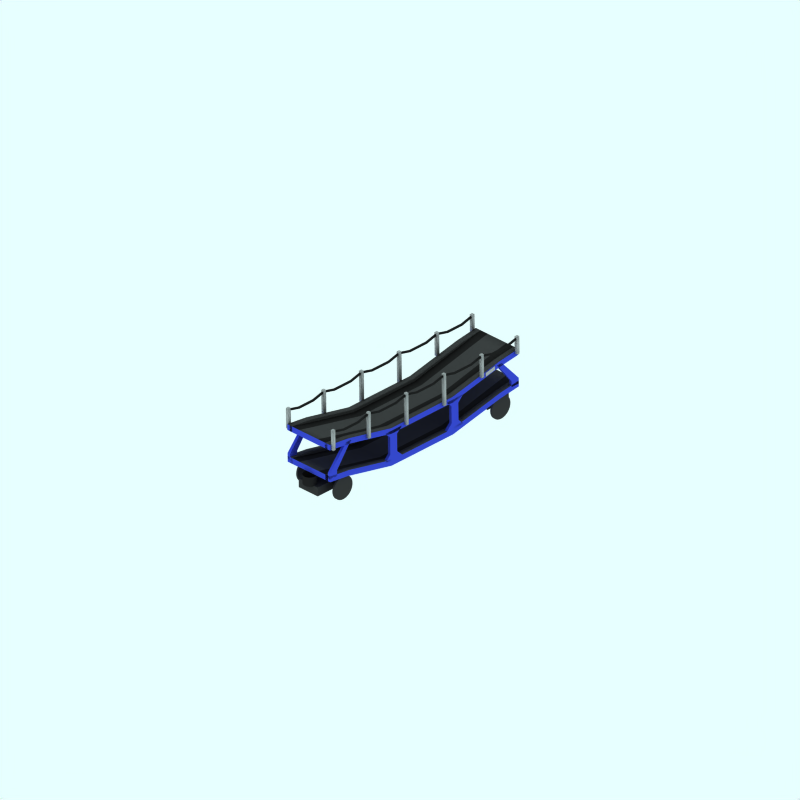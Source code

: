 # Source: cartic-1.blend  (saved by Blender 2.42.0; exported with 4.5.12 LTS)
import bpy
from mathutils import Matrix  # noqa: F401  (used for matrix-valued properties, if any)

bpy.ops.wm.read_factory_settings(use_empty=True)
scene = bpy.context.scene
scene.name = 'Scene'

# ---- collections
col_collection_1 = bpy.data.collections.new('Collection 1'); scene.collection.children.link(col_collection_1)
col_collection_2 = bpy.data.collections.new('Collection 2'); scene.collection.children.link(col_collection_2)
col_collection_2.hide_render = True
col_collection_2.hide_viewport = True
col_collection_3 = bpy.data.collections.new('Collection 3'); scene.collection.children.link(col_collection_3)
col_collection_3.hide_render = True
col_collection_3.hide_viewport = True

# ---- materials (node trees are filled in below, after node groups)
mat_underframe = bpy.data.materials.new('Underframe')
mat_underframe.alpha_threshold = 0.0
mat_underframe.preview_render_type = 'FLAT'
mat_underframe.diffuse_color = (0.1334, 0.1334, 0.1334, 1.0)
mat_underframe.roughness = 0.5
mat_underframe.line_color = (0.0, 0.0, 0.0, 1.0)
mat_sign = bpy.data.materials.new('Sign')
mat_sign.alpha_threshold = 0.0
mat_sign.preview_render_type = 'CUBE'
mat_sign.diffuse_color = (0.6754, 0.6754, 0.6753, 1.0)
mat_sign.specular_color = (1.0, 0.9999, 0.9999)
mat_sign.roughness = 0.5
mat_sign.line_color = (0.0, 0.0, 0.0, 1.0)
mat_maincolour1 = bpy.data.materials.new('MainColour1')
mat_maincolour1.alpha_threshold = 0.0
mat_maincolour1.preview_render_type = 'CUBE'
mat_maincolour1.diffuse_color = (0.2256, 0.2825, 0.7974, 1.0)
mat_maincolour1.specular_color = (1.0, 0.9999, 0.9999)
mat_maincolour1.roughness = 0.5
mat_maincolour1.line_color = (0.0, 0.0, 0.0, 1.0)
mat_maincolour2 = bpy.data.materials.new('MainColour2')
mat_maincolour2.alpha_threshold = 0.0
mat_maincolour2.preview_render_type = 'CUBE'
mat_maincolour2.diffuse_color = (0.2597, 0.2596, 0.2596, 1.0)
mat_maincolour2.specular_color = (1.0, 0.9999, 0.9999)
mat_maincolour2.roughness = 0.5
mat_maincolour2.line_color = (0.0, 0.0, 0.0, 1.0)
mat_post = bpy.data.materials.new('Post')
mat_post.alpha_threshold = 0.0
mat_post.preview_render_type = 'CUBE'
mat_post.diffuse_color = (0.6754, 0.6754, 0.6753, 1.0)
mat_post.specular_color = (1.0, 0.9999, 0.9999)
mat_post.roughness = 0.5
mat_post.line_color = (0.0, 0.0, 0.0, 1.0)
mat_wheel = bpy.data.materials.new('wheel')
mat_wheel.alpha_threshold = 0.0
mat_wheel.preview_render_type = 'FLAT'
mat_wheel.diffuse_color = (0.2144, 0.2144, 0.2144, 1.0)
mat_wheel.roughness = 0.5
mat_wheel.line_color = (0.0, 0.0, 0.0, 1.0)

# ---- material node trees

# ---- world
world_world = bpy.data.worlds.new('World'); scene.world = world_world
world_world.color = (0.9059, 1.0, 1.0)
world_world.use_sun_shadow = False
world_world.sun_shadow_jitter_overblur = 0.0
world_world.cycles.sampling_method = 'MANUAL'
world_world.cycles.sample_map_resolution = 256

# ---- cameras
cam_camera_001 = bpy.data.cameras.new('Camera.001')
cam_camera_001.type = 'ORTHO'
cam_camera_001.passepartout_alpha = 0.2
cam_camera_001.clip_end = 100.0
cam_camera_001.lens = 35.0
cam_camera_001.ortho_scale = 24.0
cam_camera_001.display_size = 5.91
cam_camera_001.show_passepartout = False
cam_camera_001.show_safe_areas = True
cam_camera_001.dof.focus_distance = 0.0
cam_camera_001.dof.aperture_fstop = 128.0

# ---- lights
light_lamp = bpy.data.lights.new('Lamp', 'SUN')
light_lamp.transmission_factor = 0.0
light_lamp.angle = 1.571
light_lamp.energy = 0.028
light_lamp.shadow_buffer_clip_start = 0.5
light_lamp.shadow_soft_size = 1.0
light_lamp.shadow_cascade_max_distance = 1000.0
light_lamp.cycles.use_multiple_importance_sampling = False

# ---- meshes
me_cube_087 = bpy.data.meshes.new('Cube.087')
me_cube_087.from_pydata([(-0.35, 2.65, -0.9247), (-0.35, 2.6, -0.9247), (-0.75, 2.7, -0.9247), (-0.75, 2.75, -0.9247), (-0.35, 2.65, -0.9747), (-0.35, 2.6, -0.9747), (-0.75, 2.7, -0.9747), (-0.75, 2.75, -0.9747), (0.35, 2.6, -0.9747), (0.35, 2.65, -0.9747), (0.35, 2.6, -0.9247), (0.35, 2.65, -0.9247), (0.75, 2.75, -0.9247), (0.75, 2.7, -0.9247), (0.75, 2.75, -0.9747), (0.75, 2.7, -0.9747)], [], [(0, 1, 2, 3), (4, 7, 6, 5), (1, 5, 6, 2), (2, 6, 7, 3), (4, 0, 3, 7), (0, 4, 9, 11), (5, 1, 10, 8), (4, 5, 8, 9), (1, 0, 11, 10), (10, 11, 12, 13), (9, 8, 15, 14), (8, 10, 13, 15), (11, 9, 14, 12), (12, 14, 15, 13)])
me_cube_087.polygons.foreach_set('use_smooth', [True] * 14)
me_cube_087.materials.append(mat_underframe)
me_cube_087.use_remesh_preserve_volume = False
me_cube_087.use_remesh_preserve_attributes = False
me_cube_087.use_mirror_vertex_groups = False
me_cube_087.update()
me_cube_086 = bpy.data.meshes.new('Cube.086')
me_cube_086.from_pydata([(-0.35, 2.65, 0.9753), (-0.35, 2.6, 0.9753), (-0.75, 2.7, 0.9753), (-0.75, 2.75, 0.9753), (-0.35, 2.65, 0.9253), (-0.35, 2.6, 0.9253), (-0.75, 2.7, 0.9253), (-0.75, 2.75, 0.9253), (0.35, 2.6, 0.9253), (0.35, 2.65, 0.9253), (0.35, 2.6, 0.9753), (0.35, 2.65, 0.9753), (0.75, 2.75, 0.9753), (0.75, 2.7, 0.9753), (0.75, 2.75, 0.9253), (0.75, 2.7, 0.9253)], [], [(0, 1, 2, 3), (4, 7, 6, 5), (1, 5, 6, 2), (2, 6, 7, 3), (4, 0, 3, 7), (0, 4, 9, 11), (5, 1, 10, 8), (4, 5, 8, 9), (1, 0, 11, 10), (10, 11, 12, 13), (9, 8, 15, 14), (8, 10, 13, 15), (11, 9, 14, 12), (12, 14, 15, 13)])
me_cube_086.polygons.foreach_set('use_smooth', [True] * 14)
me_cube_086.materials.append(mat_underframe)
me_cube_086.use_remesh_preserve_volume = False
me_cube_086.use_remesh_preserve_attributes = False
me_cube_086.use_mirror_vertex_groups = False
me_cube_086.update()
me_cube_085 = bpy.data.meshes.new('Cube.085')
me_cube_085.from_pydata([(-1.95, 2.65, 0.9753), (-1.95, 2.6, 0.9753), (-2.35, 2.7, 0.9753), (-2.35, 2.75, 0.9753), (-1.95, 2.65, 0.9253), (-1.95, 2.6, 0.9253), (-2.35, 2.7, 0.9253), (-2.35, 2.75, 0.9253), (-1.25, 2.6, 0.9253), (-1.25, 2.65, 0.9253), (-1.25, 2.6, 0.9753), (-1.25, 2.65, 0.9753), (-0.85, 2.75, 0.9753), (-0.85, 2.7, 0.9753), (-0.85, 2.75, 0.9253), (-0.85, 2.7, 0.9253)], [], [(0, 1, 2, 3), (4, 7, 6, 5), (1, 5, 6, 2), (2, 6, 7, 3), (4, 0, 3, 7), (0, 4, 9, 11), (5, 1, 10, 8), (4, 5, 8, 9), (1, 0, 11, 10), (10, 11, 12, 13), (9, 8, 15, 14), (8, 10, 13, 15), (11, 9, 14, 12), (12, 14, 15, 13)])
me_cube_085.polygons.foreach_set('use_smooth', [True] * 14)
me_cube_085.materials.append(mat_underframe)
me_cube_085.use_remesh_preserve_volume = False
me_cube_085.use_remesh_preserve_attributes = False
me_cube_085.use_mirror_vertex_groups = False
me_cube_085.update()
me_cube_084 = bpy.data.meshes.new('Cube.084')
me_cube_084.from_pydata([(-1.95, 2.65, -0.9247), (-1.95, 2.6, -0.9247), (-2.35, 2.7, -0.9247), (-2.35, 2.75, -0.9247), (-1.95, 2.65, -0.9747), (-1.95, 2.6, -0.9747), (-2.35, 2.7, -0.9747), (-2.35, 2.75, -0.9747), (-1.25, 2.6, -0.9747), (-1.25, 2.65, -0.9747), (-1.25, 2.6, -0.9247), (-1.25, 2.65, -0.9247), (-0.85, 2.75, -0.9247), (-0.85, 2.7, -0.9247), (-0.85, 2.75, -0.9747), (-0.85, 2.7, -0.9747)], [], [(0, 1, 2, 3), (4, 7, 6, 5), (1, 5, 6, 2), (2, 6, 7, 3), (4, 0, 3, 7), (0, 4, 9, 11), (5, 1, 10, 8), (4, 5, 8, 9), (1, 0, 11, 10), (10, 11, 12, 13), (9, 8, 15, 14), (8, 10, 13, 15), (11, 9, 14, 12), (12, 14, 15, 13)])
me_cube_084.polygons.foreach_set('use_smooth', [True] * 14)
me_cube_084.materials.append(mat_underframe)
me_cube_084.use_remesh_preserve_volume = False
me_cube_084.use_remesh_preserve_attributes = False
me_cube_084.use_mirror_vertex_groups = False
me_cube_084.update()
me_cube_083 = bpy.data.meshes.new('Cube.083')
me_cube_083.from_pydata([(1.25, 2.65, -0.9247), (1.25, 2.6, -0.9247), (0.85, 2.7, -0.9247), (0.85, 2.75, -0.9247), (1.25, 2.65, -0.9747), (1.25, 2.6, -0.9747), (0.85, 2.7, -0.9747), (0.85, 2.75, -0.9747), (1.95, 2.6, -0.9747), (1.95, 2.65, -0.9747), (1.95, 2.6, -0.9247), (1.95, 2.65, -0.9247), (2.35, 2.75, -0.9247), (2.35, 2.7, -0.9247), (2.35, 2.75, -0.9747), (2.35, 2.7, -0.9747)], [], [(0, 1, 2, 3), (4, 7, 6, 5), (1, 5, 6, 2), (2, 6, 7, 3), (4, 0, 3, 7), (0, 4, 9, 11), (5, 1, 10, 8), (4, 5, 8, 9), (1, 0, 11, 10), (10, 11, 12, 13), (9, 8, 15, 14), (8, 10, 13, 15), (11, 9, 14, 12), (12, 14, 15, 13)])
me_cube_083.polygons.foreach_set('use_smooth', [True] * 14)
me_cube_083.materials.append(mat_underframe)
me_cube_083.use_remesh_preserve_volume = False
me_cube_083.use_remesh_preserve_attributes = False
me_cube_083.use_mirror_vertex_groups = False
me_cube_083.update()
me_cube_082 = bpy.data.meshes.new('Cube.082')
me_cube_082.from_pydata([(1.25, 2.65, 0.9753), (1.25, 2.6, 0.9753), (0.85, 2.7, 0.9753), (0.85, 2.75, 0.9753), (1.25, 2.65, 0.9253), (1.25, 2.6, 0.9253), (0.85, 2.7, 0.9253), (0.85, 2.75, 0.9253), (1.95, 2.6, 0.9253), (1.95, 2.65, 0.9253), (1.95, 2.6, 0.9753), (1.95, 2.65, 0.9753), (2.35, 2.75, 0.9753), (2.35, 2.7, 0.9753), (2.35, 2.75, 0.9253), (2.35, 2.7, 0.9253)], [], [(0, 1, 2, 3), (4, 7, 6, 5), (1, 5, 6, 2), (2, 6, 7, 3), (4, 0, 3, 7), (0, 4, 9, 11), (5, 1, 10, 8), (4, 5, 8, 9), (1, 0, 11, 10), (10, 11, 12, 13), (9, 8, 15, 14), (8, 10, 13, 15), (11, 9, 14, 12), (12, 14, 15, 13)])
me_cube_082.polygons.foreach_set('use_smooth', [True] * 14)
me_cube_082.materials.append(mat_underframe)
me_cube_082.use_remesh_preserve_volume = False
me_cube_082.use_remesh_preserve_attributes = False
me_cube_082.use_mirror_vertex_groups = False
me_cube_082.update()
me_cube_081 = bpy.data.meshes.new('Cube.081')
me_cube_081.from_pydata([(2.85, 2.65, 0.9753), (2.85, 2.6, 0.9753), (2.45, 2.7, 0.9753), (2.45, 2.75, 0.9753), (2.85, 2.65, 0.9253), (2.85, 2.6, 0.9253), (2.45, 2.7, 0.9253), (2.45, 2.75, 0.9253), (3.45, 2.6, 0.9253), (3.45, 2.65, 0.9253), (3.45, 2.6, 0.9753), (3.45, 2.65, 0.9753), (3.85, 2.75, 0.9753), (3.85, 2.7, 0.9753), (3.85, 2.75, 0.9253), (3.85, 2.7, 0.9253)], [], [(0, 1, 2, 3), (4, 7, 6, 5), (1, 5, 6, 2), (2, 6, 7, 3), (4, 0, 3, 7), (0, 4, 9, 11), (5, 1, 10, 8), (4, 5, 8, 9), (1, 0, 11, 10), (10, 11, 12, 13), (9, 8, 15, 14), (8, 10, 13, 15), (11, 9, 14, 12), (12, 14, 15, 13)])
me_cube_081.polygons.foreach_set('use_smooth', [True] * 14)
me_cube_081.materials.append(mat_underframe)
me_cube_081.use_remesh_preserve_volume = False
me_cube_081.use_remesh_preserve_attributes = False
me_cube_081.use_mirror_vertex_groups = False
me_cube_081.update()
me_cube_080 = bpy.data.meshes.new('Cube.080')
me_cube_080.from_pydata([(2.85, 2.65, -0.9247), (2.85, 2.6, -0.9247), (2.45, 2.7, -0.9247), (2.45, 2.75, -0.9247), (2.85, 2.65, -0.9747), (2.85, 2.6, -0.9747), (2.45, 2.7, -0.9747), (2.45, 2.75, -0.9747), (3.45, 2.6, -0.9747), (3.45, 2.65, -0.9747), (3.45, 2.6, -0.9247), (3.45, 2.65, -0.9247), (3.85, 2.75, -0.9247), (3.85, 2.7, -0.9247), (3.85, 2.75, -0.9747), (3.85, 2.7, -0.9747)], [], [(0, 1, 2, 3), (4, 7, 6, 5), (1, 5, 6, 2), (2, 6, 7, 3), (4, 0, 3, 7), (0, 4, 9, 11), (5, 1, 10, 8), (4, 5, 8, 9), (1, 0, 11, 10), (10, 11, 12, 13), (9, 8, 15, 14), (8, 10, 13, 15), (11, 9, 14, 12), (12, 14, 15, 13)])
me_cube_080.polygons.foreach_set('use_smooth', [True] * 14)
me_cube_080.materials.append(mat_underframe)
me_cube_080.use_remesh_preserve_volume = False
me_cube_080.use_remesh_preserve_attributes = False
me_cube_080.use_mirror_vertex_groups = False
me_cube_080.update()
me_plane_010 = bpy.data.meshes.new('Plane.010')
me_plane_010.from_pydata([(3.0, 2.13, 0.91), (3.0, 1.99, 0.91), (2.6, 1.91, 0.91), (2.6, 2.05, 0.91)], [], [(0, 3, 2, 1)])
me_plane_010.materials.append(mat_sign)
me_plane_010.use_remesh_preserve_volume = False
me_plane_010.use_remesh_preserve_attributes = False
me_plane_010.use_mirror_vertex_groups = False
me_plane_010.update()
me_plane_009 = bpy.data.meshes.new('Plane.009')
me_plane_009.from_pydata([(3.0, 2.13, 0.91), (3.0, 1.99, 0.91), (2.6, 1.91, 0.91), (2.6, 2.05, 0.91)], [], [(0, 3, 2, 1)])
me_plane_009.materials.append(mat_sign)
me_plane_009.use_remesh_preserve_volume = False
me_plane_009.use_remesh_preserve_attributes = False
me_plane_009.use_mirror_vertex_groups = False
me_plane_009.update()
me_cube_079 = bpy.data.meshes.new('Cube.079')
me_cube_079.from_pydata([(-3.2, 1.1, 0.7), (-3.2, 0.9, 0.7), (-4.0, 1.0, 0.7), (-4.0, 1.2, 0.7), (-3.2, 1.1, 0.9), (-3.2, 0.9, 0.9), (-4.0, 1.0, 0.9), (-4.0, 1.2, 0.9), (-1.4, 0.5, 0.9), (-1.4, 0.7, 0.9), (-1.4, 0.5, 0.7), (-1.4, 0.7, 0.7), (1.2, 0.7, 0.7), (1.2, 0.5, 0.7), (1.2, 0.7, 0.9), (1.2, 0.5, 0.9), (3.2, 0.9, 0.9), (3.2, 1.1, 0.9), (3.2, 0.9, 0.7), (3.2, 1.1, 0.7), (4.0, 1.2, 0.7), (4.0, 1.0, 0.7), (4.0, 1.2, 0.9), (4.0, 1.0, 0.9)], [], [(0, 1, 2, 3), (4, 7, 6, 5), (1, 5, 6, 2), (2, 6, 7, 3), (4, 0, 3, 7), (0, 4, 9, 11), (5, 1, 10, 8), (4, 5, 8, 9), (1, 0, 11, 10), (10, 11, 12, 13), (9, 8, 15, 14), (8, 10, 13, 15), (11, 9, 14, 12), (12, 14, 17, 19), (15, 13, 18, 16), (14, 15, 16, 17), (13, 12, 19, 18), (18, 19, 20, 21), (17, 16, 23, 22), (16, 18, 21, 23), (19, 17, 22, 20), (20, 22, 23, 21)])
me_cube_079.polygons.foreach_set('use_smooth', [0, 0, 0, 0, 1, 1, 0, 0, 0, 0, 0, 0, 1, 1, 0, 0, 0, 0, 0, 0, 1, 0])
me_cube_079.polygons.foreach_set('material_index', [1, 0, 0, 0, 1, 1, 0, 0, 1, 1, 0, 0, 1, 1, 0, 0, 1, 1, 0, 0, 1, 0])
me_cube_079.materials.append(mat_maincolour1)
me_cube_079.materials.append(mat_maincolour2)
me_cube_079.use_remesh_preserve_volume = False
me_cube_079.use_remesh_preserve_attributes = False
me_cube_079.use_mirror_vertex_groups = False
me_cube_079.update()
me_cube_078 = bpy.data.meshes.new('Cube.078')
me_cube_078.from_pydata([(-3.2, 1.1, -0.9), (-3.2, 0.9, -0.9), (-4.0, 1.0, -0.9), (-4.0, 1.2, -0.9), (-3.2, 1.1, -0.7), (-3.2, 0.9, -0.7), (-4.0, 1.0, -0.7), (-4.0, 1.2, -0.7), (-1.4, 0.5, -0.7), (-1.4, 0.7, -0.7), (-1.4, 0.5, -0.9), (-1.4, 0.7, -0.9), (1.2, 0.7, -0.9), (1.2, 0.5, -0.9), (1.2, 0.7, -0.7), (1.2, 0.5, -0.7), (3.2, 0.9, -0.7), (3.2, 1.1, -0.7), (3.2, 0.9, -0.9), (3.2, 1.1, -0.9), (4.0, 1.2, -0.9), (4.0, 1.0, -0.9), (4.0, 1.2, -0.7), (4.0, 1.0, -0.7)], [], [(0, 1, 2, 3), (4, 7, 6, 5), (1, 5, 6, 2), (2, 6, 7, 3), (4, 0, 3, 7), (0, 4, 9, 11), (5, 1, 10, 8), (4, 5, 8, 9), (1, 0, 11, 10), (10, 11, 12, 13), (9, 8, 15, 14), (8, 10, 13, 15), (11, 9, 14, 12), (12, 14, 17, 19), (15, 13, 18, 16), (14, 15, 16, 17), (13, 12, 19, 18), (18, 19, 20, 21), (17, 16, 23, 22), (16, 18, 21, 23), (19, 17, 22, 20), (20, 22, 23, 21)])
me_cube_078.polygons.foreach_set('use_smooth', [0, 0, 0, 0, 1, 1, 0, 0, 0, 0, 0, 0, 1, 1, 0, 0, 0, 0, 0, 0, 1, 0])
me_cube_078.polygons.foreach_set('material_index', [0, 1, 0, 0, 1, 1, 0, 1, 0, 0, 1, 0, 1, 1, 0, 1, 0, 0, 1, 0, 1, 0])
me_cube_078.materials.append(mat_maincolour1)
me_cube_078.materials.append(mat_maincolour2)
me_cube_078.use_remesh_preserve_volume = False
me_cube_078.use_remesh_preserve_attributes = False
me_cube_078.use_mirror_vertex_groups = False
me_cube_078.update()
me_cube_077 = bpy.data.meshes.new('Cube.077')
me_cube_077.from_pydata([(-3.6, 1.1, -0.8), (-3.2, 0.9, -0.8), (-4.0, 1.0, -0.8), (-4.0, 1.2, -0.8), (-3.6, 1.1, -0.4), (-3.2, 0.9, -0.4), (-4.0, 1.0, -0.4), (-4.0, 1.2, -0.4), (-1.4, 0.5, -0.4), (-1.4, 0.6, -0.4), (-1.4, 0.5, -0.8), (-1.4, 0.6, -0.8), (1.2, 0.6, -0.8), (1.2, 0.5, -0.8), (1.2, 0.6, -0.4), (1.2, 0.5, -0.4), (3.2, 0.9, -0.4), (3.5, 1.1, -0.4), (3.2, 0.9, -0.8), (3.5, 1.1, -0.8), (4.0, 1.2, -0.8), (4.0, 1.0, -0.8), (4.0, 1.2, -0.4), (4.0, 1.0, -0.4), (4.0, 1.0, 0.4), (3.2, 0.9, 0.4), (1.2, 0.5, 0.4), (-1.4, 0.5, 0.4), (-4.0, 1.2, 0.4), (-3.2, 0.9, 0.4), (-3.6, 1.1, 0.4), (-4.0, 1.0, 0.4), (-3.6, 1.1, 0.8), (-3.2, 0.9, 0.8), (-4.0, 1.0, 0.8), (-4.0, 1.2, 0.8), (-1.4, 0.5, 0.8), (-1.4, 0.6, 0.8), (-1.4, 0.6, 0.4), (1.2, 0.6, 0.4), (1.2, 0.6, 0.8), (1.2, 0.5, 0.8), (3.2, 0.9, 0.8), (3.5, 1.1, 0.8), (3.5, 1.1, 0.4), (4.0, 1.2, 0.4), (4.0, 1.2, 0.8), (4.0, 1.0, 0.8)], [], [(0, 1, 2, 3), (1, 5, 6, 2), (2, 6, 7, 3), (4, 0, 3, 7), (0, 4, 9, 11), (5, 1, 10, 8), (1, 0, 11, 10), (10, 11, 12, 13), (8, 10, 13, 15), (11, 9, 14, 12), (12, 14, 17, 19), (15, 13, 18, 16), (13, 12, 19, 18), (18, 19, 20, 21), (16, 18, 21, 23), (19, 17, 22, 20), (20, 22, 23, 21), (22, 17, 44, 45), (23, 22, 45, 24), (16, 23, 24, 25), (15, 16, 25, 26), (17, 14, 39, 44), (14, 9, 38, 39), (8, 15, 26, 27), (5, 8, 27, 29), (9, 4, 30, 38), (4, 7, 28, 30), (7, 6, 31, 28), (6, 5, 29, 31), (32, 35, 34, 33), (29, 33, 34, 31), (31, 34, 35, 28), (32, 30, 28, 35), (30, 32, 37, 38), (33, 29, 27, 36), (32, 33, 36, 37), (37, 36, 41, 40), (36, 27, 26, 41), (38, 37, 40, 39), (39, 40, 43, 44), (41, 26, 25, 42), (40, 41, 42, 43), (43, 42, 47, 46), (42, 25, 24, 47), (44, 43, 46, 45), (45, 46, 47, 24)])
me_cube_077.polygons.foreach_set('use_smooth', [0, 0, 0, 1, 1, 0, 0, 0, 0, 1, 1, 0, 0, 0, 0, 1, 0, 1, 0, 0, 0, 0, 1, 0, 0, 0, 1, 0, 0, 0, 0, 0, 1, 1, 0, 0, 0, 0, 1, 1, 0, 0, 0, 0, 1, 0])
me_cube_077.polygons.foreach_set('material_index', [0, 0, 0, 1, 1, 0, 0, 0, 0, 1, 1, 0, 0, 0, 0, 1, 0, 2, 0, 0, 0, 2, 2, 0, 0, 2, 2, 0, 0, 0, 0, 0, 1, 1, 0, 0, 0, 0, 1, 1, 0, 0, 0, 0, 1, 0])
me_cube_077.materials.append(mat_maincolour1)
me_cube_077.materials.append(mat_underframe)
me_cube_077.materials.append(mat_maincolour2)
me_cube_077.use_remesh_preserve_volume = False
me_cube_077.use_remesh_preserve_attributes = False
me_cube_077.use_mirror_vertex_groups = False
me_cube_077.update()
me_cube_076 = bpy.data.meshes.new('Cube.076')
me_cube_076.from_pydata([(-1.15, 1.5, 0.8), (-1.15, 0.9, 0.8), (-1.45, 0.9, 0.8), (-1.45, 1.5, 0.8), (-1.15, 1.5, 0.9), (-1.15, 0.9, 0.9), (-1.45, 0.9, 0.9), (-1.45, 1.5, 0.9), (-1.65, 0.7, 0.9), (-0.95, 0.7, 0.9), (-1.65, 0.7, 0.8), (-0.95, 0.7, 0.8), (-1.65, 1.7, 0.9), (-0.95, 1.7, 0.9), (-1.65, 1.7, 0.8), (-0.95, 1.7, 0.8)], [], [(0, 1, 2, 3), (4, 7, 6, 5), (0, 4, 5, 1), (2, 6, 7, 3), (6, 2, 10, 8), (1, 5, 9, 11), (5, 6, 8, 9), (2, 1, 11, 10), (11, 9, 8, 10), (3, 7, 12, 14), (4, 0, 15, 13), (7, 4, 13, 12), (0, 3, 14, 15), (13, 15, 14, 12)])
me_cube_076.materials.append(mat_maincolour1)
me_cube_076.use_remesh_preserve_volume = False
me_cube_076.use_remesh_preserve_attributes = False
me_cube_076.use_mirror_vertex_groups = False
me_cube_076.update()
me_cube_075 = bpy.data.meshes.new('Cube.075')
me_cube_075.from_pydata([(-1.15, 1.5, -0.9), (-1.15, 0.9, -0.9), (-1.45, 0.9, -0.9), (-1.45, 1.5, -0.9), (-1.15, 1.5, -0.8), (-1.15, 0.9, -0.8), (-1.45, 0.9, -0.8), (-1.45, 1.5, -0.8), (-1.65, 0.7, -0.8), (-0.95, 0.7, -0.8), (-1.65, 0.7, -0.9), (-0.95, 0.7, -0.9), (-1.65, 1.7, -0.8), (-0.95, 1.7, -0.8), (-1.65, 1.7, -0.9), (-0.95, 1.7, -0.9)], [], [(0, 1, 2, 3), (4, 7, 6, 5), (0, 4, 5, 1), (2, 6, 7, 3), (6, 2, 10, 8), (1, 5, 9, 11), (5, 6, 8, 9), (2, 1, 11, 10), (11, 9, 8, 10), (3, 7, 12, 14), (4, 0, 15, 13), (7, 4, 13, 12), (0, 3, 14, 15), (13, 15, 14, 12)])
me_cube_075.materials.append(mat_maincolour1)
me_cube_075.use_remesh_preserve_volume = False
me_cube_075.use_remesh_preserve_attributes = False
me_cube_075.use_mirror_vertex_groups = False
me_cube_075.update()
me_cube_074 = bpy.data.meshes.new('Cube.074')
me_cube_074.from_pydata([(-3.6, 2.2, -0.8), (-3.2, 2.0, -0.8), (-4.0, 2.1, -0.8), (-4.0, 2.3, -0.8), (-3.6, 2.2, -0.4), (-3.2, 2.0, -0.4), (-4.0, 2.1, -0.4), (-4.0, 2.3, -0.4), (-1.4, 1.6, -0.4), (-1.4, 1.7, -0.4), (-1.4, 1.6, -0.8), (-1.4, 1.7, -0.8), (1.2, 1.7, -0.8), (1.2, 1.6, -0.8), (1.2, 1.7, -0.4), (1.2, 1.6, -0.4), (3.2, 2.0, -0.4), (3.5, 2.2, -0.4), (3.2, 2.0, -0.8), (3.5, 2.2, -0.8), (4.0, 2.3, -0.8), (4.0, 2.1, -0.8), (4.0, 2.3, -0.4), (4.0, 2.1, -0.4), (4.0, 2.1, 0.4), (3.2, 2.0, 0.4), (1.2, 1.6, 0.4), (-1.4, 1.6, 0.4), (-4.0, 2.3, 0.4), (-3.2, 2.0, 0.4), (-3.6, 2.2, 0.4), (-4.0, 2.1, 0.4), (-3.6, 2.2, 0.8), (-3.2, 2.0, 0.8), (-4.0, 2.1, 0.8), (-4.0, 2.3, 0.8), (-1.4, 1.6, 0.8), (-1.4, 1.7, 0.8), (-1.4, 1.7, 0.4), (1.2, 1.7, 0.4), (1.2, 1.7, 0.8), (1.2, 1.6, 0.8), (3.2, 2.0, 0.8), (3.5, 2.2, 0.8), (3.5, 2.2, 0.4), (4.0, 2.3, 0.4), (4.0, 2.3, 0.8), (4.0, 2.1, 0.8)], [], [(0, 1, 2, 3), (1, 5, 6, 2), (2, 6, 7, 3), (4, 0, 3, 7), (0, 4, 9, 11), (5, 1, 10, 8), (1, 0, 11, 10), (10, 11, 12, 13), (8, 10, 13, 15), (11, 9, 14, 12), (12, 14, 17, 19), (15, 13, 18, 16), (13, 12, 19, 18), (18, 19, 20, 21), (16, 18, 21, 23), (19, 17, 22, 20), (20, 22, 23, 21), (22, 17, 44, 45), (23, 22, 45, 24), (16, 23, 24, 25), (15, 16, 25, 26), (17, 14, 39, 44), (14, 9, 38, 39), (8, 15, 26, 27), (5, 8, 27, 29), (9, 4, 30, 38), (4, 7, 28, 30), (7, 6, 31, 28), (6, 5, 29, 31), (32, 35, 34, 33), (29, 33, 34, 31), (31, 34, 35, 28), (32, 30, 28, 35), (30, 32, 37, 38), (33, 29, 27, 36), (32, 33, 36, 37), (37, 36, 41, 40), (36, 27, 26, 41), (38, 37, 40, 39), (39, 40, 43, 44), (41, 26, 25, 42), (40, 41, 42, 43), (43, 42, 47, 46), (42, 25, 24, 47), (44, 43, 46, 45), (45, 46, 47, 24)])
me_cube_074.polygons.foreach_set('use_smooth', [0, 0, 0, 1, 1, 0, 0, 0, 0, 1, 1, 0, 0, 0, 0, 1, 0, 1, 0, 0, 0, 0, 1, 0, 0, 0, 1, 0, 0, 0, 0, 0, 1, 1, 0, 0, 0, 0, 1, 1, 0, 0, 0, 0, 1, 0])
me_cube_074.polygons.foreach_set('material_index', [0, 0, 0, 1, 1, 0, 0, 0, 0, 1, 1, 0, 0, 0, 0, 1, 0, 2, 0, 0, 0, 2, 2, 0, 0, 2, 2, 0, 0, 0, 0, 0, 1, 1, 0, 0, 0, 0, 1, 1, 0, 0, 0, 0, 1, 0])
me_cube_074.materials.append(mat_maincolour1)
me_cube_074.materials.append(mat_underframe)
me_cube_074.materials.append(mat_maincolour2)
me_cube_074.use_remesh_preserve_volume = False
me_cube_074.use_remesh_preserve_attributes = False
me_cube_074.use_mirror_vertex_groups = False
me_cube_074.update()
me_cube_073 = bpy.data.meshes.new('Cube.073')
me_cube_073.from_pydata([(-3.2, 2.2, -0.9), (-3.2, 2.0, -0.9), (-4.0, 2.1, -0.9), (-4.0, 2.3, -0.9), (-3.2, 2.2, -0.7), (-3.2, 2.0, -0.7), (-4.0, 2.1, -0.7), (-4.0, 2.3, -0.7), (-1.4, 1.6, -0.7), (-1.4, 1.8, -0.7), (-1.4, 1.6, -0.9), (-1.4, 1.8, -0.9), (1.2, 1.8, -0.9), (1.2, 1.6, -0.9), (1.2, 1.8, -0.7), (1.2, 1.6, -0.7), (3.2, 2.0, -0.7), (3.2, 2.2, -0.7), (3.2, 2.0, -0.9), (3.2, 2.2, -0.9), (4.0, 2.3, -0.9), (4.0, 2.1, -0.9), (4.0, 2.3, -0.7), (4.0, 2.1, -0.7)], [], [(0, 1, 2, 3), (4, 7, 6, 5), (1, 5, 6, 2), (2, 6, 7, 3), (4, 0, 3, 7), (0, 4, 9, 11), (5, 1, 10, 8), (4, 5, 8, 9), (1, 0, 11, 10), (10, 11, 12, 13), (9, 8, 15, 14), (8, 10, 13, 15), (11, 9, 14, 12), (12, 14, 17, 19), (15, 13, 18, 16), (14, 15, 16, 17), (13, 12, 19, 18), (18, 19, 20, 21), (17, 16, 23, 22), (16, 18, 21, 23), (19, 17, 22, 20), (20, 22, 23, 21)])
me_cube_073.polygons.foreach_set('use_smooth', [0, 0, 0, 0, 1, 1, 0, 0, 0, 0, 0, 0, 1, 1, 0, 0, 0, 0, 0, 0, 1, 0])
me_cube_073.polygons.foreach_set('material_index', [0, 1, 0, 0, 1, 1, 0, 1, 0, 0, 1, 0, 1, 1, 0, 1, 0, 0, 1, 0, 1, 0])
me_cube_073.materials.append(mat_maincolour1)
me_cube_073.materials.append(mat_maincolour2)
me_cube_073.use_remesh_preserve_volume = False
me_cube_073.use_remesh_preserve_attributes = False
me_cube_073.use_mirror_vertex_groups = False
me_cube_073.update()
me_cube_072 = bpy.data.meshes.new('Cube.072')
me_cube_072.from_pydata([(-3.2, 2.2, 0.7), (-3.2, 2.0, 0.7), (-4.0, 2.1, 0.7), (-4.0, 2.3, 0.7), (-3.2, 2.2, 0.9), (-3.2, 2.0, 0.9), (-4.0, 2.1, 0.9), (-4.0, 2.3, 0.9), (-1.4, 1.6, 0.9), (-1.4, 1.8, 0.9), (-1.4, 1.6, 0.7), (-1.4, 1.8, 0.7), (1.2, 1.8, 0.7), (1.2, 1.6, 0.7), (1.2, 1.8, 0.9), (1.2, 1.6, 0.9), (3.2, 2.0, 0.9), (3.2, 2.2, 0.9), (3.2, 2.0, 0.7), (3.2, 2.2, 0.7), (4.0, 2.3, 0.7), (4.0, 2.1, 0.7), (4.0, 2.3, 0.9), (4.0, 2.1, 0.9)], [], [(0, 1, 2, 3), (4, 7, 6, 5), (1, 5, 6, 2), (2, 6, 7, 3), (4, 0, 3, 7), (0, 4, 9, 11), (5, 1, 10, 8), (4, 5, 8, 9), (1, 0, 11, 10), (10, 11, 12, 13), (9, 8, 15, 14), (8, 10, 13, 15), (11, 9, 14, 12), (12, 14, 17, 19), (15, 13, 18, 16), (14, 15, 16, 17), (13, 12, 19, 18), (18, 19, 20, 21), (17, 16, 23, 22), (16, 18, 21, 23), (19, 17, 22, 20), (20, 22, 23, 21)])
me_cube_072.polygons.foreach_set('use_smooth', [0, 0, 0, 0, 1, 1, 0, 0, 0, 0, 0, 0, 1, 1, 0, 0, 0, 0, 0, 0, 1, 0])
me_cube_072.polygons.foreach_set('material_index', [1, 0, 0, 0, 1, 1, 0, 0, 1, 1, 0, 0, 1, 1, 0, 0, 1, 1, 0, 0, 1, 0])
me_cube_072.materials.append(mat_maincolour1)
me_cube_072.materials.append(mat_maincolour2)
me_cube_072.use_remesh_preserve_volume = False
me_cube_072.use_remesh_preserve_attributes = False
me_cube_072.use_mirror_vertex_groups = False
me_cube_072.update()
me_cube_064 = bpy.data.meshes.new('Cube.064')
me_cube_064.from_pydata([(-3.85, 2.8, -0.9), (-3.85, 2.1, -0.9), (-3.95, 2.1, -0.9), (-3.95, 2.8, -0.9), (-3.85, 2.8, -1.0), (-3.85, 2.1, -1.0), (-3.95, 2.1, -1.0), (-3.95, 2.8, -1.0)], [], [(0, 1, 2, 3), (4, 7, 6, 5), (0, 4, 5, 1), (1, 5, 6, 2), (2, 6, 7, 3), (4, 0, 3, 7)])
me_cube_064.polygons.foreach_set('use_smooth', [True] * 6)
me_cube_064.materials.append(mat_post)
me_cube_064.use_remesh_preserve_volume = False
me_cube_064.use_remesh_preserve_attributes = False
me_cube_064.use_mirror_vertex_groups = False
me_cube_064.update()
me_cube_063 = bpy.data.meshes.new('Cube.063')
me_cube_063.from_pydata([(-2.35, 2.8, -0.9), (-2.35, 1.9, -0.9), (-2.45, 1.9, -0.9), (-2.45, 2.8, -0.9), (-2.35, 2.8, -1.0), (-2.35, 1.9, -1.0), (-2.45, 1.9, -1.0), (-2.45, 2.8, -1.0)], [], [(0, 1, 2, 3), (4, 7, 6, 5), (0, 4, 5, 1), (1, 5, 6, 2), (2, 6, 7, 3), (4, 0, 3, 7)])
me_cube_063.polygons.foreach_set('use_smooth', [True] * 6)
me_cube_063.materials.append(mat_post)
me_cube_063.use_remesh_preserve_volume = False
me_cube_063.use_remesh_preserve_attributes = False
me_cube_063.use_mirror_vertex_groups = False
me_cube_063.update()
me_cube_062 = bpy.data.meshes.new('Cube.062')
me_cube_062.from_pydata([(-0.75, 2.8, -0.9), (-0.75, 1.7, -0.9), (-0.85, 1.7, -0.9), (-0.85, 2.8, -0.9), (-0.75, 2.8, -1.0), (-0.75, 1.7, -1.0), (-0.85, 1.7, -1.0), (-0.85, 2.8, -1.0)], [], [(0, 1, 2, 3), (4, 7, 6, 5), (0, 4, 5, 1), (1, 5, 6, 2), (2, 6, 7, 3), (4, 0, 3, 7)])
me_cube_062.polygons.foreach_set('use_smooth', [True] * 6)
me_cube_062.materials.append(mat_post)
me_cube_062.use_remesh_preserve_volume = False
me_cube_062.use_remesh_preserve_attributes = False
me_cube_062.use_mirror_vertex_groups = False
me_cube_062.update()
me_cube_061 = bpy.data.meshes.new('Cube.061')
me_cube_061.from_pydata([(0.85, 2.8, -0.9), (0.85, 1.7, -0.9), (0.75, 1.7, -0.9), (0.75, 2.8, -0.9), (0.85, 2.8, -1.0), (0.85, 1.7, -1.0), (0.75, 1.7, -1.0), (0.75, 2.8, -1.0)], [], [(0, 1, 2, 3), (4, 7, 6, 5), (0, 4, 5, 1), (1, 5, 6, 2), (2, 6, 7, 3), (4, 0, 3, 7)])
me_cube_061.polygons.foreach_set('use_smooth', [True] * 6)
me_cube_061.materials.append(mat_post)
me_cube_061.use_remesh_preserve_volume = False
me_cube_061.use_remesh_preserve_attributes = False
me_cube_061.use_mirror_vertex_groups = False
me_cube_061.update()
me_cube_060 = bpy.data.meshes.new('Cube.060')
me_cube_060.from_pydata([(2.45, 2.8, -0.9), (2.45, 2.0, -0.9), (2.35, 2.0, -0.9), (2.35, 2.8, -0.9), (2.45, 2.8, -1.0), (2.45, 2.0, -1.0), (2.35, 2.0, -1.0), (2.35, 2.8, -1.0)], [], [(0, 1, 2, 3), (4, 7, 6, 5), (0, 4, 5, 1), (1, 5, 6, 2), (2, 6, 7, 3), (4, 0, 3, 7)])
me_cube_060.polygons.foreach_set('use_smooth', [True] * 6)
me_cube_060.materials.append(mat_post)
me_cube_060.use_remesh_preserve_volume = False
me_cube_060.use_remesh_preserve_attributes = False
me_cube_060.use_mirror_vertex_groups = False
me_cube_060.update()
me_cube_059 = bpy.data.meshes.new('Cube.059')
me_cube_059.from_pydata([(3.95, 2.8, -0.9), (3.95, 2.2, -0.9), (3.85, 2.2, -0.9), (3.85, 2.8, -0.9), (3.95, 2.8, -1.0), (3.95, 2.2, -1.0), (3.85, 2.2, -1.0), (3.85, 2.8, -1.0)], [], [(0, 1, 2, 3), (4, 7, 6, 5), (0, 4, 5, 1), (1, 5, 6, 2), (2, 6, 7, 3), (4, 0, 3, 7)])
me_cube_059.polygons.foreach_set('use_smooth', [True] * 6)
me_cube_059.materials.append(mat_post)
me_cube_059.use_remesh_preserve_volume = False
me_cube_059.use_remesh_preserve_attributes = False
me_cube_059.use_mirror_vertex_groups = False
me_cube_059.update()
me_cube_055 = bpy.data.meshes.new('Cube.055')
me_cube_055.from_pydata([(-3.45, 2.65, -0.9247), (-3.45, 2.6, -0.9247), (-3.85, 2.7, -0.9247), (-3.85, 2.75, -0.9247), (-3.45, 2.65, -0.9747), (-3.45, 2.6, -0.9747), (-3.85, 2.7, -0.9747), (-3.85, 2.75, -0.9747), (-2.85, 2.6, -0.9747), (-2.85, 2.65, -0.9747), (-2.85, 2.6, -0.9247), (-2.85, 2.65, -0.9247), (-2.45, 2.75, -0.9247), (-2.45, 2.7, -0.9247), (-2.45, 2.75, -0.9747), (-2.45, 2.7, -0.9747)], [], [(0, 1, 2, 3), (4, 7, 6, 5), (1, 5, 6, 2), (2, 6, 7, 3), (4, 0, 3, 7), (0, 4, 9, 11), (5, 1, 10, 8), (4, 5, 8, 9), (1, 0, 11, 10), (10, 11, 12, 13), (9, 8, 15, 14), (8, 10, 13, 15), (11, 9, 14, 12), (12, 14, 15, 13)])
me_cube_055.polygons.foreach_set('use_smooth', [True] * 14)
me_cube_055.materials.append(mat_underframe)
me_cube_055.use_remesh_preserve_volume = False
me_cube_055.use_remesh_preserve_attributes = False
me_cube_055.use_mirror_vertex_groups = False
me_cube_055.update()
me_cube_050 = bpy.data.meshes.new('Cube.050')
me_cube_050.from_pydata([(-3.45, 2.65, 0.9753), (-3.45, 2.6, 0.9753), (-3.85, 2.7, 0.9753), (-3.85, 2.75, 0.9753), (-3.45, 2.65, 0.9253), (-3.45, 2.6, 0.9253), (-3.85, 2.7, 0.9253), (-3.85, 2.75, 0.9253), (-2.85, 2.6, 0.9253), (-2.85, 2.65, 0.9253), (-2.85, 2.6, 0.9753), (-2.85, 2.65, 0.9753), (-2.45, 2.75, 0.9753), (-2.45, 2.7, 0.9753), (-2.45, 2.75, 0.9253), (-2.45, 2.7, 0.9253)], [], [(0, 1, 2, 3), (4, 7, 6, 5), (1, 5, 6, 2), (2, 6, 7, 3), (4, 0, 3, 7), (0, 4, 9, 11), (5, 1, 10, 8), (4, 5, 8, 9), (1, 0, 11, 10), (10, 11, 12, 13), (9, 8, 15, 14), (8, 10, 13, 15), (11, 9, 14, 12), (12, 14, 15, 13)])
me_cube_050.polygons.foreach_set('use_smooth', [True] * 14)
me_cube_050.materials.append(mat_underframe)
me_cube_050.use_remesh_preserve_volume = False
me_cube_050.use_remesh_preserve_attributes = False
me_cube_050.use_mirror_vertex_groups = False
me_cube_050.update()
me_cube_046 = bpy.data.meshes.new('Cube.046')
me_cube_046.from_pydata([(3.95, 2.8, 1.0), (3.95, 2.2, 1.0), (3.85, 2.2, 1.0), (3.85, 2.8, 1.0), (3.95, 2.8, 0.9), (3.95, 2.2, 0.9), (3.85, 2.2, 0.9), (3.85, 2.8, 0.9)], [], [(0, 1, 2, 3), (4, 7, 6, 5), (0, 4, 5, 1), (1, 5, 6, 2), (2, 6, 7, 3), (4, 0, 3, 7)])
me_cube_046.polygons.foreach_set('use_smooth', [True] * 6)
me_cube_046.materials.append(mat_post)
me_cube_046.use_remesh_preserve_volume = False
me_cube_046.use_remesh_preserve_attributes = False
me_cube_046.use_mirror_vertex_groups = False
me_cube_046.update()
me_cube_045 = bpy.data.meshes.new('Cube.045')
me_cube_045.from_pydata([(2.45, 2.8, 1.0), (2.45, 2.0, 1.0), (2.35, 2.0, 1.0), (2.35, 2.8, 1.0), (2.45, 2.8, 0.9), (2.45, 2.0, 0.9), (2.35, 2.0, 0.9), (2.35, 2.8, 0.9)], [], [(0, 1, 2, 3), (4, 7, 6, 5), (0, 4, 5, 1), (1, 5, 6, 2), (2, 6, 7, 3), (4, 0, 3, 7)])
me_cube_045.polygons.foreach_set('use_smooth', [True] * 6)
me_cube_045.materials.append(mat_post)
me_cube_045.use_remesh_preserve_volume = False
me_cube_045.use_remesh_preserve_attributes = False
me_cube_045.use_mirror_vertex_groups = False
me_cube_045.update()
me_cube_030 = bpy.data.meshes.new('Cube.030')
me_cube_030.from_pydata([(0.85, 2.8, 1.0), (0.85, 1.7, 1.0), (0.75, 1.7, 1.0), (0.75, 2.8, 1.0), (0.85, 2.8, 0.9), (0.85, 1.7, 0.9), (0.75, 1.7, 0.9), (0.75, 2.8, 0.9)], [], [(0, 1, 2, 3), (4, 7, 6, 5), (0, 4, 5, 1), (1, 5, 6, 2), (2, 6, 7, 3), (4, 0, 3, 7)])
me_cube_030.polygons.foreach_set('use_smooth', [True] * 6)
me_cube_030.materials.append(mat_post)
me_cube_030.use_remesh_preserve_volume = False
me_cube_030.use_remesh_preserve_attributes = False
me_cube_030.use_mirror_vertex_groups = False
me_cube_030.update()
me_cube_028 = bpy.data.meshes.new('Cube.028')
me_cube_028.from_pydata([(-0.75, 2.8, 1.0), (-0.75, 1.7, 1.0), (-0.85, 1.7, 1.0), (-0.85, 2.8, 1.0), (-0.75, 2.8, 0.9), (-0.75, 1.7, 0.9), (-0.85, 1.7, 0.9), (-0.85, 2.8, 0.9)], [], [(0, 1, 2, 3), (4, 7, 6, 5), (0, 4, 5, 1), (1, 5, 6, 2), (2, 6, 7, 3), (4, 0, 3, 7)])
me_cube_028.polygons.foreach_set('use_smooth', [True] * 6)
me_cube_028.materials.append(mat_post)
me_cube_028.use_remesh_preserve_volume = False
me_cube_028.use_remesh_preserve_attributes = False
me_cube_028.use_mirror_vertex_groups = False
me_cube_028.update()
me_cube_027 = bpy.data.meshes.new('Cube.027')
me_cube_027.from_pydata([(-2.35, 2.8, 1.0), (-2.35, 1.9, 1.0), (-2.45, 1.9, 1.0), (-2.45, 2.8, 1.0), (-2.35, 2.8, 0.9), (-2.35, 1.9, 0.9), (-2.45, 1.9, 0.9), (-2.45, 2.8, 0.9)], [], [(0, 1, 2, 3), (4, 7, 6, 5), (0, 4, 5, 1), (1, 5, 6, 2), (2, 6, 7, 3), (4, 0, 3, 7)])
me_cube_027.polygons.foreach_set('use_smooth', [True] * 6)
me_cube_027.materials.append(mat_post)
me_cube_027.use_remesh_preserve_volume = False
me_cube_027.use_remesh_preserve_attributes = False
me_cube_027.use_mirror_vertex_groups = False
me_cube_027.update()
me_cube_026 = bpy.data.meshes.new('Cube.026')
me_cube_026.from_pydata([(-3.85, 2.8, 1.0), (-3.85, 2.1, 1.0), (-3.95, 2.1, 1.0), (-3.95, 2.8, 1.0), (-3.85, 2.8, 0.9), (-3.85, 2.1, 0.9), (-3.95, 2.1, 0.9), (-3.95, 2.8, 0.9)], [], [(0, 1, 2, 3), (4, 7, 6, 5), (0, 4, 5, 1), (1, 5, 6, 2), (2, 6, 7, 3), (4, 0, 3, 7)])
me_cube_026.polygons.foreach_set('use_smooth', [True] * 6)
me_cube_026.materials.append(mat_post)
me_cube_026.use_remesh_preserve_volume = False
me_cube_026.use_remesh_preserve_attributes = False
me_cube_026.use_mirror_vertex_groups = False
me_cube_026.update()
me_cube_014 = bpy.data.meshes.new('Cube.014')
me_cube_014.from_pydata([(1.45, 1.5, -0.9), (1.45, 0.9, -0.9), (1.15, 0.9, -0.9), (1.15, 1.5, -0.9), (1.45, 1.5, -0.8), (1.45, 0.9, -0.8), (1.15, 0.9, -0.8), (1.15, 1.5, -0.8), (0.95, 0.7, -0.8), (1.65, 0.7, -0.8), (0.95, 0.7, -0.9), (1.65, 0.7, -0.9), (0.95, 1.7, -0.8), (1.65, 1.7, -0.8), (0.95, 1.7, -0.9), (1.65, 1.7, -0.9)], [], [(0, 1, 2, 3), (4, 7, 6, 5), (0, 4, 5, 1), (2, 6, 7, 3), (6, 2, 10, 8), (1, 5, 9, 11), (5, 6, 8, 9), (2, 1, 11, 10), (11, 9, 8, 10), (3, 7, 12, 14), (4, 0, 15, 13), (7, 4, 13, 12), (0, 3, 14, 15), (13, 15, 14, 12)])
me_cube_014.materials.append(mat_maincolour1)
me_cube_014.use_remesh_preserve_volume = False
me_cube_014.use_remesh_preserve_attributes = False
me_cube_014.use_mirror_vertex_groups = False
me_cube_014.update()
me_cube_011 = bpy.data.meshes.new('Cube.011')
me_cube_011.from_pydata([(1.45, 1.5, 0.8), (1.45, 0.9, 0.8), (1.15, 0.9, 0.8), (1.15, 1.5, 0.8), (1.45, 1.5, 0.9), (1.45, 0.9, 0.9), (1.15, 0.9, 0.9), (1.15, 1.5, 0.9), (0.95, 0.7, 0.9), (1.65, 0.7, 0.9), (0.95, 0.7, 0.8), (1.65, 0.7, 0.8), (0.95, 1.7, 0.9), (1.65, 1.7, 0.9), (0.95, 1.7, 0.8), (1.65, 1.7, 0.8)], [], [(0, 1, 2, 3), (4, 7, 6, 5), (0, 4, 5, 1), (2, 6, 7, 3), (6, 2, 10, 8), (1, 5, 9, 11), (5, 6, 8, 9), (2, 1, 11, 10), (11, 9, 8, 10), (3, 7, 12, 14), (4, 0, 15, 13), (7, 4, 13, 12), (0, 3, 14, 15), (13, 15, 14, 12)])
me_cube_011.materials.append(mat_maincolour1)
me_cube_011.use_remesh_preserve_volume = False
me_cube_011.use_remesh_preserve_attributes = False
me_cube_011.use_mirror_vertex_groups = False
me_cube_011.update()
me_cube_009 = bpy.data.meshes.new('Cube.009')
me_cube_009.from_pydata([(-3.1, 2.1, -0.9), (-3.7, 1.3, -0.9), (-4.0, 1.3, -0.9), (-3.3, 2.1, -0.9), (-3.1, 2.1, -0.8), (-3.7, 1.3, -0.8), (-4.0, 1.3, -0.8), (-3.3, 2.1, -0.8), (-4.0, 1.1, -0.8), (-3.7, 1.1, -0.8), (-4.0, 1.1, -0.9), (-3.7, 1.1, -0.9)], [], [(0, 1, 2, 3), (4, 7, 6, 5), (0, 4, 5, 1), (2, 6, 7, 3), (4, 0, 3, 7), (6, 2, 10, 8), (1, 5, 9, 11), (5, 6, 8, 9), (2, 1, 11, 10), (11, 9, 8, 10)])
me_cube_009.materials.append(mat_maincolour1)
me_cube_009.use_remesh_preserve_volume = False
me_cube_009.use_remesh_preserve_attributes = False
me_cube_009.use_mirror_vertex_groups = False
me_cube_009.update()
me_cube_005 = bpy.data.meshes.new('Cube.005')
me_cube_005.from_pydata([(-3.1, 2.1, 0.8), (-3.7, 1.3, 0.8), (-4.0, 1.3, 0.8), (-3.3, 2.1, 0.8), (-3.1, 2.1, 0.9), (-3.7, 1.3, 0.9), (-4.0, 1.3, 0.9), (-3.3, 2.1, 0.9), (-4.0, 1.1, 0.9), (-3.7, 1.1, 0.9), (-4.0, 1.1, 0.8), (-3.7, 1.1, 0.8)], [], [(0, 1, 2, 3), (4, 7, 6, 5), (0, 4, 5, 1), (2, 6, 7, 3), (4, 0, 3, 7), (6, 2, 10, 8), (1, 5, 9, 11), (5, 6, 8, 9), (2, 1, 11, 10), (11, 9, 8, 10)])
me_cube_005.materials.append(mat_maincolour1)
me_cube_005.use_remesh_preserve_volume = False
me_cube_005.use_remesh_preserve_attributes = False
me_cube_005.use_mirror_vertex_groups = False
me_cube_005.update()
me_cube_004 = bpy.data.meshes.new('Cube.004')
me_cube_004.from_pydata([(-3.1, 2.1, 0.8), (-3.7, 1.3, 0.8), (-4.0, 1.3, 0.8), (-3.3, 2.1, 0.8), (-3.1, 2.1, 0.9), (-3.7, 1.3, 0.9), (-4.0, 1.3, 0.9), (-3.3, 2.1, 0.9), (-4.0, 1.1, 0.9), (-3.7, 1.1, 0.9), (-4.0, 1.1, 0.8), (-3.7, 1.1, 0.8)], [], [(0, 1, 2, 3), (4, 7, 6, 5), (0, 4, 5, 1), (2, 6, 7, 3), (4, 0, 3, 7), (6, 2, 10, 8), (1, 5, 9, 11), (5, 6, 8, 9), (2, 1, 11, 10), (11, 9, 8, 10)])
me_cube_004.materials.append(mat_maincolour1)
me_cube_004.use_remesh_preserve_volume = False
me_cube_004.use_remesh_preserve_attributes = False
me_cube_004.use_mirror_vertex_groups = False
me_cube_004.update()
me_cube_003 = bpy.data.meshes.new('Cube.003')
me_cube_003.from_pydata([(-3.1, 2.1, -0.9), (-3.7, 1.3, -0.9), (-4.0, 1.3, -0.9), (-3.3, 2.1, -0.9), (-3.1, 2.1, -0.8), (-3.7, 1.3, -0.8), (-4.0, 1.3, -0.8), (-3.3, 2.1, -0.8), (-4.0, 1.1, -0.8), (-3.7, 1.1, -0.8), (-4.0, 1.1, -0.9), (-3.7, 1.1, -0.9)], [], [(0, 1, 2, 3), (4, 7, 6, 5), (0, 4, 5, 1), (2, 6, 7, 3), (4, 0, 3, 7), (6, 2, 10, 8), (1, 5, 9, 11), (5, 6, 8, 9), (2, 1, 11, 10), (11, 9, 8, 10)])
me_cube_003.materials.append(mat_maincolour1)
me_cube_003.use_remesh_preserve_volume = False
me_cube_003.use_remesh_preserve_attributes = False
me_cube_003.use_mirror_vertex_groups = False
me_cube_003.update()
me_tube_002 = bpy.data.meshes.new('Tube.002')
me_tube_002.from_pydata([(0.2007, 4.158, 0.6337), (0.2288, 4.123, 0.6337), (0.2496, 4.084, 0.6337), (0.2625, 4.042, 0.6337), (0.2668, 3.998, 0.6337), (0.2625, 3.954, 0.6337), (0.2496, 3.912, 0.6337), (0.2288, 3.873, 0.6337), (0.2007, 3.839, 0.6337), (0.1665, 3.81, 0.6337), (0.1275, 3.79, 0.6337), (0.0852, 3.777, 0.6337), (0.04119, 3.772, 0.6337), (-0.00282, 3.777, 0.6337), (-0.04514, 3.79, 0.6337), (-0.08415, 3.81, 0.6337), (-0.1183, 3.839, 0.6337), (-0.1464, 3.873, 0.6337), (-0.1672, 3.912, 0.6337), (-0.1801, 3.954, 0.6337), (-0.1844, 3.998, 0.6337), (-0.1801, 4.042, 0.6337), (-0.1672, 4.084, 0.6337), (-0.1464, 4.123, 0.6337), (-0.1183, 4.158, 0.6337), (-0.08414, 4.186, 0.6337), (-0.04514, 4.206, 0.6337), (-0.00282, 4.219, 0.6337), (0.04119, 4.224, 0.6337), (0.0852, 4.219, 0.6337), (0.1275, 4.206, 0.6337), (0.1665, 4.186, 0.6337), (0.2007, 4.158, 0.9528), (0.2288, 4.123, 0.9528), (0.2496, 4.084, 0.9528), (0.2625, 4.042, 0.9528), (0.2668, 3.998, 0.9528), (0.2625, 3.954, 0.9528), (0.2496, 3.912, 0.9528), (0.2288, 3.873, 0.9528), (0.2007, 3.839, 0.9528), (0.1665, 3.81, 0.9528), (0.1275, 3.79, 0.9528), (0.0852, 3.777, 0.9528), (0.04119, 3.772, 0.9528), (-0.00282, 3.777, 0.9528), (-0.04514, 3.79, 0.9528), (-0.08414, 3.81, 0.9528), (-0.1183, 3.839, 0.9528), (-0.1464, 3.873, 0.9528), (-0.1672, 3.912, 0.9528), (-0.1801, 3.954, 0.9528), (-0.1844, 3.998, 0.9528), (-0.1801, 4.042, 0.9528), (-0.1672, 4.084, 0.9528), (-0.1464, 4.123, 0.9528), (-0.1183, 4.158, 0.9528), (-0.08415, 4.186, 0.9528), (-0.04514, 4.206, 0.9528), (-0.002822, 4.219, 0.9528), (0.04119, 4.224, 0.9528), (0.0852, 4.219, 0.9528), (0.1275, 4.206, 0.9528), (0.1665, 4.186, 0.9528)], [], [(0, 32, 33, 1), (1, 33, 34, 2), (2, 34, 35, 3), (3, 35, 36, 4), (4, 36, 37, 5), (5, 37, 38, 6), (6, 38, 39, 7), (7, 39, 40, 8), (8, 40, 41, 9), (9, 41, 42, 10), (10, 42, 43, 11), (11, 43, 44, 12), (12, 44, 45, 13), (13, 45, 46, 14), (14, 46, 47, 15), (15, 47, 48, 16), (16, 48, 49, 17), (17, 49, 50, 18), (18, 50, 51, 19), (19, 51, 52, 20), (20, 52, 53, 21), (21, 53, 54, 22), (22, 54, 55, 23), (23, 55, 56, 24), (24, 56, 57, 25), (25, 57, 58, 26), (26, 58, 59, 27), (27, 59, 60, 28), (28, 60, 61, 29), (29, 61, 62, 30), (30, 62, 63, 31), (32, 0, 31, 63)])
me_tube_002.materials.append(mat_underframe)
me_tube_002.use_remesh_preserve_volume = False
me_tube_002.use_remesh_preserve_attributes = False
me_tube_002.use_mirror_vertex_groups = False
me_tube_002.update()
me_cylinder_011 = bpy.data.meshes.new('Cylinder.011')
me_cylinder_011.from_pydata([(3.048, 0.2427, 0.8139), (2.998, 0.3027, 0.8139), (2.962, 0.3712, 0.8139), (2.939, 0.4455, 0.8139), (2.932, 0.5227, 0.8139), (2.939, 0.6, 0.8139), (2.962, 0.6742, 0.8139), (2.998, 0.7427, 0.8139), (3.048, 0.8027, 0.8139), (3.108, 0.852, 0.8139), (3.176, 0.8885, 0.8139), (3.25, 0.9111, 0.8139), (3.328, 0.9187, 0.8139), (3.405, 0.9111, 0.8139), (3.479, 0.8885, 0.8139), (3.548, 0.852, 0.8139), (3.608, 0.8027, 0.8139), (3.657, 0.7427, 0.8139), (3.694, 0.6742, 0.8139), (3.716, 0.6, 0.8139), (3.724, 0.5227, 0.8139), (3.716, 0.4455, 0.8139), (3.694, 0.3712, 0.8139), (3.657, 0.3027, 0.8139), (3.608, 0.2427, 0.8139), (3.548, 0.1935, 0.8139), (3.479, 0.1569, 0.8139), (3.405, 0.1343, 0.8139), (3.328, 0.1267, 0.8139), (3.25, 0.1343, 0.8139), (3.176, 0.1569, 0.8139), (3.108, 0.1935, 0.8139), (3.048, 0.2427, 0.7539), (2.998, 0.3027, 0.7539), (2.962, 0.3712, 0.7539), (2.939, 0.4455, 0.7539), (2.932, 0.5227, 0.7539), (2.939, 0.6, 0.7539), (2.962, 0.6742, 0.7539), (2.998, 0.7427, 0.7539), (3.048, 0.8027, 0.7539), (3.108, 0.852, 0.7539), (3.176, 0.8885, 0.7539), (3.25, 0.9111, 0.7539), (3.328, 0.9187, 0.7539), (3.405, 0.9111, 0.7539), (3.479, 0.8885, 0.7539), (3.548, 0.852, 0.7539), (3.608, 0.8027, 0.7539), (3.657, 0.7427, 0.7539), (3.694, 0.6742, 0.7539), (3.716, 0.6, 0.7539), (3.724, 0.5227, 0.7539), (3.716, 0.4455, 0.7539), (3.694, 0.3712, 0.7539), (3.657, 0.3027, 0.7539), (3.608, 0.2427, 0.7539), (3.548, 0.1935, 0.7539), (3.479, 0.1569, 0.7539), (3.405, 0.1343, 0.7539), (3.328, 0.1267, 0.7539), (3.25, 0.1343, 0.7539), (3.176, 0.1569, 0.7539), (3.108, 0.1935, 0.7539), (3.328, 0.5227, 0.8139), (3.328, 0.5227, 0.7539)], [], [(64, 0, 1), (65, 33, 32), (64, 1, 2), (65, 34, 33), (64, 2, 3), (65, 35, 34), (64, 3, 4), (65, 36, 35), (64, 4, 5), (65, 37, 36), (64, 5, 6), (65, 38, 37), (64, 6, 7), (65, 39, 38), (64, 7, 8), (65, 40, 39), (64, 8, 9), (65, 41, 40), (64, 9, 10), (65, 42, 41), (64, 10, 11), (65, 43, 42), (64, 11, 12), (65, 44, 43), (64, 12, 13), (65, 45, 44), (64, 13, 14), (65, 46, 45), (64, 14, 15), (65, 47, 46), (64, 15, 16), (65, 48, 47), (64, 16, 17), (65, 49, 48), (64, 17, 18), (65, 50, 49), (64, 18, 19), (65, 51, 50), (64, 19, 20), (65, 52, 51), (64, 20, 21), (65, 53, 52), (64, 21, 22), (65, 54, 53), (64, 22, 23), (65, 55, 54), (64, 23, 24), (65, 56, 55), (64, 24, 25), (65, 57, 56), (64, 25, 26), (65, 58, 57), (64, 26, 27), (65, 59, 58), (64, 27, 28), (65, 60, 59), (64, 28, 29), (65, 61, 60), (64, 29, 30), (65, 62, 61), (64, 30, 31), (65, 63, 62), (31, 0, 64), (65, 32, 63), (0, 32, 33, 1), (1, 33, 34, 2), (2, 34, 35, 3), (3, 35, 36, 4), (4, 36, 37, 5), (5, 37, 38, 6), (6, 38, 39, 7), (7, 39, 40, 8), (8, 40, 41, 9), (9, 41, 42, 10), (10, 42, 43, 11), (11, 43, 44, 12), (12, 44, 45, 13), (13, 45, 46, 14), (14, 46, 47, 15), (15, 47, 48, 16), (16, 48, 49, 17), (17, 49, 50, 18), (18, 50, 51, 19), (19, 51, 52, 20), (20, 52, 53, 21), (21, 53, 54, 22), (22, 54, 55, 23), (23, 55, 56, 24), (24, 56, 57, 25), (25, 57, 58, 26), (26, 58, 59, 27), (27, 59, 60, 28), (28, 60, 61, 29), (29, 61, 62, 30), (30, 62, 63, 31), (32, 0, 31, 63)])
me_cylinder_011.materials.append(mat_wheel)
me_cylinder_011.use_remesh_preserve_volume = False
me_cylinder_011.use_remesh_preserve_attributes = False
me_cylinder_011.use_mirror_vertex_groups = False
me_cylinder_011.update()
me_cylinder_010 = bpy.data.meshes.new('Cylinder.010')
me_cylinder_010.from_pydata([(3.048, 0.2463, -0.7192), (2.998, 0.3063, -0.7192), (2.962, 0.3747, -0.7192), (2.939, 0.449, -0.7192), (2.932, 0.5263, -0.7192), (2.939, 0.6035, -0.7192), (2.962, 0.6778, -0.7192), (2.998, 0.7462, -0.7192), (3.048, 0.8063, -0.7192), (3.108, 0.8555, -0.7192), (3.176, 0.8921, -0.7192), (3.25, 0.9146, -0.7192), (3.328, 0.9222, -0.7192), (3.405, 0.9146, -0.7192), (3.479, 0.8921, -0.7192), (3.548, 0.8555, -0.7192), (3.608, 0.8063, -0.7192), (3.657, 0.7462, -0.7192), (3.694, 0.6778, -0.7192), (3.716, 0.6035, -0.7192), (3.724, 0.5263, -0.7192), (3.716, 0.449, -0.7192), (3.694, 0.3747, -0.7192), (3.657, 0.3063, -0.7192), (3.608, 0.2463, -0.7192), (3.548, 0.197, -0.7192), (3.479, 0.1604, -0.7192), (3.405, 0.1379, -0.7192), (3.328, 0.1303, -0.7192), (3.25, 0.1379, -0.7192), (3.176, 0.1604, -0.7192), (3.108, 0.197, -0.7192), (3.048, 0.2463, -0.7792), (2.998, 0.3063, -0.7792), (2.962, 0.3747, -0.7792), (2.939, 0.449, -0.7792), (2.932, 0.5263, -0.7792), (2.939, 0.6035, -0.7792), (2.962, 0.6778, -0.7792), (2.998, 0.7462, -0.7792), (3.048, 0.8063, -0.7792), (3.108, 0.8555, -0.7792), (3.176, 0.8921, -0.7792), (3.25, 0.9146, -0.7792), (3.328, 0.9222, -0.7792), (3.405, 0.9146, -0.7792), (3.479, 0.8921, -0.7792), (3.548, 0.8555, -0.7792), (3.608, 0.8063, -0.7792), (3.657, 0.7462, -0.7792), (3.694, 0.6778, -0.7792), (3.716, 0.6035, -0.7792), (3.724, 0.5263, -0.7792), (3.716, 0.449, -0.7792), (3.694, 0.3747, -0.7792), (3.657, 0.3063, -0.7792), (3.608, 0.2463, -0.7792), (3.548, 0.197, -0.7792), (3.479, 0.1604, -0.7792), (3.405, 0.1379, -0.7792), (3.328, 0.1303, -0.7792), (3.25, 0.1379, -0.7792), (3.176, 0.1604, -0.7792), (3.108, 0.197, -0.7792), (3.328, 0.5263, -0.7192), (3.328, 0.5263, -0.7792)], [], [(64, 0, 1), (65, 33, 32), (64, 1, 2), (65, 34, 33), (64, 2, 3), (65, 35, 34), (64, 3, 4), (65, 36, 35), (64, 4, 5), (65, 37, 36), (64, 5, 6), (65, 38, 37), (64, 6, 7), (65, 39, 38), (64, 7, 8), (65, 40, 39), (64, 8, 9), (65, 41, 40), (64, 9, 10), (65, 42, 41), (64, 10, 11), (65, 43, 42), (64, 11, 12), (65, 44, 43), (64, 12, 13), (65, 45, 44), (64, 13, 14), (65, 46, 45), (64, 14, 15), (65, 47, 46), (64, 15, 16), (65, 48, 47), (64, 16, 17), (65, 49, 48), (64, 17, 18), (65, 50, 49), (64, 18, 19), (65, 51, 50), (64, 19, 20), (65, 52, 51), (64, 20, 21), (65, 53, 52), (64, 21, 22), (65, 54, 53), (64, 22, 23), (65, 55, 54), (64, 23, 24), (65, 56, 55), (64, 24, 25), (65, 57, 56), (64, 25, 26), (65, 58, 57), (64, 26, 27), (65, 59, 58), (64, 27, 28), (65, 60, 59), (64, 28, 29), (65, 61, 60), (64, 29, 30), (65, 62, 61), (64, 30, 31), (65, 63, 62), (31, 0, 64), (65, 32, 63), (0, 32, 33, 1), (1, 33, 34, 2), (2, 34, 35, 3), (3, 35, 36, 4), (4, 36, 37, 5), (5, 37, 38, 6), (6, 38, 39, 7), (7, 39, 40, 8), (8, 40, 41, 9), (9, 41, 42, 10), (10, 42, 43, 11), (11, 43, 44, 12), (12, 44, 45, 13), (13, 45, 46, 14), (14, 46, 47, 15), (15, 47, 48, 16), (16, 48, 49, 17), (17, 49, 50, 18), (18, 50, 51, 19), (19, 51, 52, 20), (20, 52, 53, 21), (21, 53, 54, 22), (22, 54, 55, 23), (23, 55, 56, 24), (24, 56, 57, 25), (25, 57, 58, 26), (26, 58, 59, 27), (27, 59, 60, 28), (28, 60, 61, 29), (29, 61, 62, 30), (30, 62, 63, 31), (32, 0, 31, 63)])
me_cylinder_010.materials.append(mat_wheel)
me_cylinder_010.use_remesh_preserve_volume = False
me_cylinder_010.use_remesh_preserve_attributes = False
me_cylinder_010.use_mirror_vertex_groups = False
me_cylinder_010.update()
me_cylinder_008 = bpy.data.meshes.new('Cylinder.008')
me_cylinder_008.from_pydata([(33.14, 4.856, -6.082), (33.09, 4.916, -6.082), (33.05, 4.984, -6.082), (33.03, 5.058, -6.082), (33.02, 5.136, -6.082), (33.03, 5.213, -6.082), (33.05, 5.287, -6.082), (33.09, 5.356, -6.082), (33.14, 5.416, -6.082), (33.2, 5.465, -6.082), (33.27, 5.501, -6.082), (33.34, 5.524, -6.082), (33.42, 5.532, -6.082), (33.49, 5.524, -6.082), (33.57, 5.501, -6.082), (33.64, 5.465, -6.082), (33.7, 5.416, -6.082), (33.75, 5.356, -6.082), (33.78, 5.287, -6.082), (33.81, 5.213, -6.082), (33.81, 5.136, -6.082), (33.81, 5.058, -6.082), (33.78, 4.984, -6.082), (33.75, 4.916, -6.082), (33.7, 4.856, -6.082), (33.64, 4.806, -6.082), (33.57, 4.77, -6.082), (33.49, 4.747, -6.082), (33.42, 4.74, -6.082), (33.34, 4.747, -6.082), (33.27, 4.77, -6.082), (33.2, 4.806, -6.082), (33.14, 4.856, 6.458), (33.09, 4.916, 6.458), (33.05, 4.984, 6.458), (33.03, 5.058, 6.458), (33.02, 5.136, 6.458), (33.03, 5.213, 6.458), (33.05, 5.287, 6.458), (33.09, 5.356, 6.458), (33.14, 5.416, 6.458), (33.2, 5.465, 6.458), (33.27, 5.501, 6.458), (33.34, 5.524, 6.458), (33.42, 5.532, 6.458), (33.49, 5.524, 6.458), (33.57, 5.501, 6.458), (33.64, 5.465, 6.458), (33.7, 5.416, 6.458), (33.75, 5.356, 6.458), (33.78, 5.287, 6.458), (33.81, 5.213, 6.458), (33.81, 5.136, 6.458), (33.81, 5.058, 6.458), (33.78, 4.984, 6.458), (33.75, 4.916, 6.458), (33.7, 4.856, 6.458), (33.64, 4.806, 6.458), (33.57, 4.77, 6.458), (33.49, 4.747, 6.458), (33.42, 4.74, 6.458), (33.34, 4.747, 6.458), (33.27, 4.77, 6.458), (33.2, 4.806, 6.458), (33.42, 5.136, -6.082), (33.42, 5.136, 6.458)], [], [(64, 0, 1), (65, 33, 32), (64, 1, 2), (65, 34, 33), (64, 2, 3), (65, 35, 34), (64, 3, 4), (65, 36, 35), (64, 4, 5), (65, 37, 36), (64, 5, 6), (65, 38, 37), (64, 6, 7), (65, 39, 38), (64, 7, 8), (65, 40, 39), (64, 8, 9), (65, 41, 40), (64, 9, 10), (65, 42, 41), (64, 10, 11), (65, 43, 42), (64, 11, 12), (65, 44, 43), (64, 12, 13), (65, 45, 44), (64, 13, 14), (65, 46, 45), (64, 14, 15), (65, 47, 46), (64, 15, 16), (65, 48, 47), (64, 16, 17), (65, 49, 48), (64, 17, 18), (65, 50, 49), (64, 18, 19), (65, 51, 50), (64, 19, 20), (65, 52, 51), (64, 20, 21), (65, 53, 52), (64, 21, 22), (65, 54, 53), (64, 22, 23), (65, 55, 54), (64, 23, 24), (65, 56, 55), (64, 24, 25), (65, 57, 56), (64, 25, 26), (65, 58, 57), (64, 26, 27), (65, 59, 58), (64, 27, 28), (65, 60, 59), (64, 28, 29), (65, 61, 60), (64, 29, 30), (65, 62, 61), (64, 30, 31), (65, 63, 62), (31, 0, 64), (65, 32, 63), (0, 32, 33, 1), (1, 33, 34, 2), (2, 34, 35, 3), (3, 35, 36, 4), (4, 36, 37, 5), (5, 37, 38, 6), (6, 38, 39, 7), (7, 39, 40, 8), (8, 40, 41, 9), (9, 41, 42, 10), (10, 42, 43, 11), (11, 43, 44, 12), (12, 44, 45, 13), (13, 45, 46, 14), (14, 46, 47, 15), (15, 47, 48, 16), (16, 48, 49, 17), (17, 49, 50, 18), (18, 50, 51, 19), (19, 51, 52, 20), (20, 52, 53, 21), (21, 53, 54, 22), (22, 54, 55, 23), (23, 55, 56, 24), (24, 56, 57, 25), (25, 57, 58, 26), (26, 58, 59, 27), (27, 59, 60, 28), (28, 60, 61, 29), (29, 61, 62, 30), (30, 62, 63, 31), (32, 0, 31, 63)])
me_cylinder_008.materials.append(mat_underframe)
me_cylinder_008.use_remesh_preserve_volume = False
me_cylinder_008.use_remesh_preserve_attributes = False
me_cylinder_008.use_mirror_vertex_groups = False
me_cylinder_008.update()
me_cube_044 = bpy.data.meshes.new('Cube.044')
me_cube_044.from_pydata([(0.4233, 0.6522, -4.04), (0.4233, 0.3522, -4.04), (-0.3767, 0.3522, -4.04), (-0.3767, 0.6522, -4.04), (0.4233, 0.6522, -3.14), (0.4233, 0.3522, -3.14), (-0.3767, 0.3522, -3.14), (-0.3767, 0.6522, -3.14)], [], [(0, 1, 2, 3), (4, 7, 6, 5), (0, 4, 5, 1), (1, 5, 6, 2), (2, 6, 7, 3), (4, 0, 3, 7)])
me_cube_044.materials.append(mat_wheel)
me_cube_044.use_remesh_preserve_volume = False
me_cube_044.use_remesh_preserve_attributes = False
me_cube_044.use_mirror_vertex_groups = False
me_cube_044.update()
me_tube = bpy.data.meshes.new('Tube')
me_tube.from_pydata([(0.2007, -3.842, 0.6337), (0.2288, -3.877, 0.6337), (0.2496, -3.916, 0.6337), (0.2625, -3.958, 0.6337), (0.2668, -4.002, 0.6337), (0.2625, -4.046, 0.6337), (0.2496, -4.088, 0.6337), (0.2288, -4.127, 0.6337), (0.2007, -4.161, 0.6337), (0.1665, -4.19, 0.6337), (0.1275, -4.21, 0.6337), (0.08522, -4.223, 0.6337), (0.04121, -4.228, 0.6337), (-0.002805, -4.223, 0.6337), (-0.04513, -4.21, 0.6337), (-0.08413, -4.19, 0.6337), (-0.1183, -4.161, 0.6337), (-0.1464, -4.127, 0.6337), (-0.1672, -4.088, 0.6337), (-0.1801, -4.046, 0.6337), (-0.1844, -4.002, 0.6337), (-0.1801, -3.958, 0.6337), (-0.1672, -3.916, 0.6337), (-0.1464, -3.877, 0.6337), (-0.1183, -3.842, 0.6337), (-0.08413, -3.814, 0.6337), (-0.04513, -3.794, 0.6337), (-0.002805, -3.781, 0.6337), (0.04121, -3.776, 0.6337), (0.08522, -3.781, 0.6337), (0.1275, -3.794, 0.6337), (0.1665, -3.814, 0.6337), (0.2007, -3.842, 0.9528), (0.2288, -3.877, 0.9528), (0.2496, -3.916, 0.9528), (0.2625, -3.958, 0.9528), (0.2668, -4.002, 0.9528), (0.2625, -4.046, 0.9528), (0.2496, -4.088, 0.9528), (0.2288, -4.127, 0.9528), (0.2007, -4.161, 0.9528), (0.1665, -4.19, 0.9528), (0.1275, -4.21, 0.9528), (0.08522, -4.223, 0.9528), (0.04121, -4.228, 0.9528), (-0.002805, -4.223, 0.9528), (-0.04513, -4.21, 0.9528), (-0.08413, -4.19, 0.9528), (-0.1183, -4.161, 0.9528), (-0.1464, -4.127, 0.9528), (-0.1672, -4.088, 0.9528), (-0.1801, -4.046, 0.9528), (-0.1844, -4.002, 0.9528), (-0.1801, -3.958, 0.9528), (-0.1672, -3.916, 0.9528), (-0.1464, -3.877, 0.9528), (-0.1183, -3.842, 0.9528), (-0.08413, -3.814, 0.9528), (-0.04513, -3.794, 0.9528), (-0.002807, -3.781, 0.9528), (0.04121, -3.776, 0.9528), (0.08522, -3.781, 0.9528), (0.1275, -3.794, 0.9528), (0.1665, -3.814, 0.9528)], [], [(0, 32, 33, 1), (1, 33, 34, 2), (2, 34, 35, 3), (3, 35, 36, 4), (4, 36, 37, 5), (5, 37, 38, 6), (6, 38, 39, 7), (7, 39, 40, 8), (8, 40, 41, 9), (9, 41, 42, 10), (10, 42, 43, 11), (11, 43, 44, 12), (12, 44, 45, 13), (13, 45, 46, 14), (14, 46, 47, 15), (15, 47, 48, 16), (16, 48, 49, 17), (17, 49, 50, 18), (18, 50, 51, 19), (19, 51, 52, 20), (20, 52, 53, 21), (21, 53, 54, 22), (22, 54, 55, 23), (23, 55, 56, 24), (24, 56, 57, 25), (25, 57, 58, 26), (26, 58, 59, 27), (27, 59, 60, 28), (28, 60, 61, 29), (29, 61, 62, 30), (30, 62, 63, 31), (32, 0, 31, 63)])
me_tube.materials.append(mat_underframe)
me_tube.use_remesh_preserve_volume = False
me_tube.use_remesh_preserve_attributes = False
me_tube.use_mirror_vertex_groups = False
me_tube.update()
me_cube_043 = bpy.data.meshes.new('Cube.043')
me_cube_043.from_pydata([(0.4234, 0.6522, 3.16), (0.4234, 0.3522, 3.16), (-0.3766, 0.3522, 3.16), (-0.3766, 0.6522, 3.16), (0.4233, 0.6522, 4.06), (0.4233, 0.3522, 4.06), (-0.3767, 0.3522, 4.06), (-0.3766, 0.6522, 4.06)], [], [(0, 1, 2, 3), (4, 7, 6, 5), (0, 4, 5, 1), (1, 5, 6, 2), (2, 6, 7, 3), (4, 0, 3, 7)])
me_cube_043.materials.append(mat_wheel)
me_cube_043.use_remesh_preserve_volume = False
me_cube_043.use_remesh_preserve_attributes = False
me_cube_043.use_mirror_vertex_groups = False
me_cube_043.update()
me_cylinder_006 = bpy.data.meshes.new('Cylinder.006')
me_cylinder_006.from_pydata([(-34.16, 4.956, -6.082), (-34.21, 5.016, -6.082), (-34.25, 5.084, -6.082), (-34.27, 5.158, -6.082), (-34.28, 5.236, -6.082), (-34.27, 5.313, -6.082), (-34.25, 5.387, -6.082), (-34.21, 5.456, -6.082), (-34.16, 5.516, -6.082), (-34.1, 5.565, -6.082), (-34.03, 5.601, -6.082), (-33.96, 5.624, -6.082), (-33.88, 5.632, -6.082), (-33.81, 5.624, -6.082), (-33.73, 5.601, -6.082), (-33.66, 5.565, -6.082), (-33.6, 5.516, -6.082), (-33.55, 5.456, -6.082), (-33.52, 5.387, -6.082), (-33.49, 5.313, -6.082), (-33.49, 5.236, -6.082), (-33.49, 5.158, -6.082), (-33.52, 5.084, -6.082), (-33.55, 5.016, -6.082), (-33.6, 4.956, -6.082), (-33.66, 4.906, -6.082), (-33.73, 4.87, -6.082), (-33.81, 4.847, -6.082), (-33.88, 4.84, -6.082), (-33.96, 4.847, -6.082), (-34.03, 4.87, -6.082), (-34.1, 4.906, -6.082), (-34.16, 4.956, 6.458), (-34.21, 5.016, 6.458), (-34.25, 5.084, 6.458), (-34.27, 5.158, 6.458), (-34.28, 5.236, 6.458), (-34.27, 5.313, 6.458), (-34.25, 5.387, 6.458), (-34.21, 5.456, 6.458), (-34.16, 5.516, 6.458), (-34.1, 5.565, 6.458), (-34.03, 5.601, 6.458), (-33.96, 5.624, 6.458), (-33.88, 5.632, 6.458), (-33.81, 5.624, 6.458), (-33.73, 5.601, 6.458), (-33.66, 5.565, 6.458), (-33.6, 5.516, 6.458), (-33.55, 5.456, 6.458), (-33.52, 5.387, 6.458), (-33.49, 5.313, 6.458), (-33.49, 5.236, 6.458), (-33.49, 5.158, 6.458), (-33.52, 5.084, 6.458), (-33.55, 5.016, 6.458), (-33.6, 4.956, 6.458), (-33.66, 4.906, 6.458), (-33.73, 4.87, 6.458), (-33.81, 4.847, 6.458), (-33.88, 4.84, 6.458), (-33.96, 4.847, 6.458), (-34.03, 4.87, 6.458), (-34.1, 4.906, 6.458), (-33.88, 5.236, -6.082), (-33.88, 5.236, 6.458)], [], [(64, 0, 1), (65, 33, 32), (64, 1, 2), (65, 34, 33), (64, 2, 3), (65, 35, 34), (64, 3, 4), (65, 36, 35), (64, 4, 5), (65, 37, 36), (64, 5, 6), (65, 38, 37), (64, 6, 7), (65, 39, 38), (64, 7, 8), (65, 40, 39), (64, 8, 9), (65, 41, 40), (64, 9, 10), (65, 42, 41), (64, 10, 11), (65, 43, 42), (64, 11, 12), (65, 44, 43), (64, 12, 13), (65, 45, 44), (64, 13, 14), (65, 46, 45), (64, 14, 15), (65, 47, 46), (64, 15, 16), (65, 48, 47), (64, 16, 17), (65, 49, 48), (64, 17, 18), (65, 50, 49), (64, 18, 19), (65, 51, 50), (64, 19, 20), (65, 52, 51), (64, 20, 21), (65, 53, 52), (64, 21, 22), (65, 54, 53), (64, 22, 23), (65, 55, 54), (64, 23, 24), (65, 56, 55), (64, 24, 25), (65, 57, 56), (64, 25, 26), (65, 58, 57), (64, 26, 27), (65, 59, 58), (64, 27, 28), (65, 60, 59), (64, 28, 29), (65, 61, 60), (64, 29, 30), (65, 62, 61), (64, 30, 31), (65, 63, 62), (31, 0, 64), (65, 32, 63), (0, 32, 33, 1), (1, 33, 34, 2), (2, 34, 35, 3), (3, 35, 36, 4), (4, 36, 37, 5), (5, 37, 38, 6), (6, 38, 39, 7), (7, 39, 40, 8), (8, 40, 41, 9), (9, 41, 42, 10), (10, 42, 43, 11), (11, 43, 44, 12), (12, 44, 45, 13), (13, 45, 46, 14), (14, 46, 47, 15), (15, 47, 48, 16), (16, 48, 49, 17), (17, 49, 50, 18), (18, 50, 51, 19), (19, 51, 52, 20), (20, 52, 53, 21), (21, 53, 54, 22), (22, 54, 55, 23), (23, 55, 56, 24), (24, 56, 57, 25), (25, 57, 58, 26), (26, 58, 59, 27), (27, 59, 60, 28), (28, 60, 61, 29), (29, 61, 62, 30), (30, 62, 63, 31), (32, 0, 31, 63)])
me_cylinder_006.materials.append(mat_underframe)
me_cylinder_006.use_remesh_preserve_volume = False
me_cylinder_006.use_remesh_preserve_attributes = False
me_cylinder_006.use_mirror_vertex_groups = False
me_cylinder_006.update()
me_cylinder_003 = bpy.data.meshes.new('Cylinder.003')
me_cylinder_003.from_pydata([(-3.652, 0.2463, -0.7192), (-3.702, 0.3063, -0.7192), (-3.738, 0.3747, -0.7192), (-3.761, 0.449, -0.7192), (-3.768, 0.5263, -0.7192), (-3.761, 0.6035, -0.7192), (-3.738, 0.6778, -0.7192), (-3.702, 0.7462, -0.7192), (-3.652, 0.8063, -0.7192), (-3.592, 0.8555, -0.7192), (-3.524, 0.8921, -0.7192), (-3.45, 0.9146, -0.7192), (-3.372, 0.9222, -0.7192), (-3.295, 0.9146, -0.7192), (-3.221, 0.8921, -0.7192), (-3.152, 0.8555, -0.7192), (-3.092, 0.8063, -0.7192), (-3.043, 0.7462, -0.7192), (-3.006, 0.6778, -0.7192), (-2.984, 0.6035, -0.7192), (-2.976, 0.5263, -0.7192), (-2.984, 0.449, -0.7192), (-3.006, 0.3747, -0.7192), (-3.043, 0.3063, -0.7192), (-3.092, 0.2463, -0.7192), (-3.152, 0.197, -0.7192), (-3.221, 0.1604, -0.7192), (-3.295, 0.1379, -0.7192), (-3.372, 0.1303, -0.7192), (-3.45, 0.1379, -0.7192), (-3.524, 0.1604, -0.7192), (-3.592, 0.197, -0.7192), (-3.652, 0.2463, -0.7792), (-3.702, 0.3063, -0.7792), (-3.738, 0.3747, -0.7792), (-3.761, 0.449, -0.7792), (-3.768, 0.5263, -0.7792), (-3.761, 0.6035, -0.7792), (-3.738, 0.6778, -0.7792), (-3.702, 0.7462, -0.7792), (-3.652, 0.8063, -0.7792), (-3.592, 0.8555, -0.7792), (-3.524, 0.8921, -0.7792), (-3.45, 0.9146, -0.7792), (-3.372, 0.9222, -0.7792), (-3.295, 0.9146, -0.7792), (-3.221, 0.8921, -0.7792), (-3.152, 0.8555, -0.7792), (-3.092, 0.8063, -0.7792), (-3.043, 0.7462, -0.7792), (-3.006, 0.6778, -0.7792), (-2.984, 0.6035, -0.7792), (-2.976, 0.5263, -0.7792), (-2.984, 0.449, -0.7792), (-3.006, 0.3747, -0.7792), (-3.043, 0.3063, -0.7792), (-3.092, 0.2463, -0.7792), (-3.152, 0.197, -0.7792), (-3.221, 0.1604, -0.7792), (-3.295, 0.1379, -0.7792), (-3.372, 0.1303, -0.7792), (-3.45, 0.1379, -0.7792), (-3.524, 0.1604, -0.7792), (-3.592, 0.197, -0.7792), (-3.372, 0.5263, -0.7192), (-3.372, 0.5263, -0.7792)], [], [(64, 0, 1), (65, 33, 32), (64, 1, 2), (65, 34, 33), (64, 2, 3), (65, 35, 34), (64, 3, 4), (65, 36, 35), (64, 4, 5), (65, 37, 36), (64, 5, 6), (65, 38, 37), (64, 6, 7), (65, 39, 38), (64, 7, 8), (65, 40, 39), (64, 8, 9), (65, 41, 40), (64, 9, 10), (65, 42, 41), (64, 10, 11), (65, 43, 42), (64, 11, 12), (65, 44, 43), (64, 12, 13), (65, 45, 44), (64, 13, 14), (65, 46, 45), (64, 14, 15), (65, 47, 46), (64, 15, 16), (65, 48, 47), (64, 16, 17), (65, 49, 48), (64, 17, 18), (65, 50, 49), (64, 18, 19), (65, 51, 50), (64, 19, 20), (65, 52, 51), (64, 20, 21), (65, 53, 52), (64, 21, 22), (65, 54, 53), (64, 22, 23), (65, 55, 54), (64, 23, 24), (65, 56, 55), (64, 24, 25), (65, 57, 56), (64, 25, 26), (65, 58, 57), (64, 26, 27), (65, 59, 58), (64, 27, 28), (65, 60, 59), (64, 28, 29), (65, 61, 60), (64, 29, 30), (65, 62, 61), (64, 30, 31), (65, 63, 62), (31, 0, 64), (65, 32, 63), (0, 32, 33, 1), (1, 33, 34, 2), (2, 34, 35, 3), (3, 35, 36, 4), (4, 36, 37, 5), (5, 37, 38, 6), (6, 38, 39, 7), (7, 39, 40, 8), (8, 40, 41, 9), (9, 41, 42, 10), (10, 42, 43, 11), (11, 43, 44, 12), (12, 44, 45, 13), (13, 45, 46, 14), (14, 46, 47, 15), (15, 47, 48, 16), (16, 48, 49, 17), (17, 49, 50, 18), (18, 50, 51, 19), (19, 51, 52, 20), (20, 52, 53, 21), (21, 53, 54, 22), (22, 54, 55, 23), (23, 55, 56, 24), (24, 56, 57, 25), (25, 57, 58, 26), (26, 58, 59, 27), (27, 59, 60, 28), (28, 60, 61, 29), (29, 61, 62, 30), (30, 62, 63, 31), (32, 0, 31, 63)])
me_cylinder_003.materials.append(mat_wheel)
me_cylinder_003.use_remesh_preserve_volume = False
me_cylinder_003.use_remesh_preserve_attributes = False
me_cylinder_003.use_mirror_vertex_groups = False
me_cylinder_003.update()
me_cylinder = bpy.data.meshes.new('Cylinder')
me_cylinder.from_pydata([(-3.652, 0.2427, 0.8139), (-3.702, 0.3027, 0.8139), (-3.738, 0.3712, 0.8139), (-3.761, 0.4455, 0.8139), (-3.768, 0.5227, 0.8139), (-3.761, 0.6, 0.8139), (-3.738, 0.6742, 0.8139), (-3.702, 0.7427, 0.8139), (-3.652, 0.8027, 0.8139), (-3.592, 0.852, 0.8139), (-3.524, 0.8885, 0.8139), (-3.45, 0.9111, 0.8139), (-3.372, 0.9187, 0.8139), (-3.295, 0.9111, 0.8139), (-3.221, 0.8885, 0.8139), (-3.152, 0.852, 0.8139), (-3.092, 0.8027, 0.8139), (-3.043, 0.7427, 0.8139), (-3.006, 0.6742, 0.8139), (-2.984, 0.6, 0.8139), (-2.976, 0.5227, 0.8139), (-2.984, 0.4455, 0.8139), (-3.006, 0.3712, 0.8139), (-3.043, 0.3027, 0.8139), (-3.092, 0.2427, 0.8139), (-3.152, 0.1935, 0.8139), (-3.221, 0.1569, 0.8139), (-3.295, 0.1343, 0.8139), (-3.372, 0.1267, 0.8139), (-3.45, 0.1343, 0.8139), (-3.524, 0.1569, 0.8139), (-3.592, 0.1935, 0.8139), (-3.652, 0.2427, 0.7539), (-3.702, 0.3027, 0.7539), (-3.738, 0.3712, 0.7539), (-3.761, 0.4455, 0.7539), (-3.768, 0.5227, 0.7539), (-3.761, 0.6, 0.7539), (-3.738, 0.6742, 0.7539), (-3.702, 0.7427, 0.7539), (-3.652, 0.8027, 0.7539), (-3.592, 0.852, 0.7539), (-3.524, 0.8885, 0.7539), (-3.45, 0.9111, 0.7539), (-3.372, 0.9187, 0.7539), (-3.295, 0.9111, 0.7539), (-3.221, 0.8885, 0.7539), (-3.152, 0.852, 0.7539), (-3.092, 0.8027, 0.7539), (-3.043, 0.7427, 0.7539), (-3.006, 0.6742, 0.7539), (-2.984, 0.6, 0.7539), (-2.976, 0.5227, 0.7539), (-2.984, 0.4455, 0.7539), (-3.006, 0.3712, 0.7539), (-3.043, 0.3027, 0.7539), (-3.092, 0.2427, 0.7539), (-3.152, 0.1935, 0.7539), (-3.221, 0.1569, 0.7539), (-3.295, 0.1343, 0.7539), (-3.372, 0.1267, 0.7539), (-3.45, 0.1343, 0.7539), (-3.524, 0.1569, 0.7539), (-3.592, 0.1935, 0.7539), (-3.372, 0.5227, 0.8139), (-3.372, 0.5227, 0.7539)], [], [(64, 0, 1), (65, 33, 32), (64, 1, 2), (65, 34, 33), (64, 2, 3), (65, 35, 34), (64, 3, 4), (65, 36, 35), (64, 4, 5), (65, 37, 36), (64, 5, 6), (65, 38, 37), (64, 6, 7), (65, 39, 38), (64, 7, 8), (65, 40, 39), (64, 8, 9), (65, 41, 40), (64, 9, 10), (65, 42, 41), (64, 10, 11), (65, 43, 42), (64, 11, 12), (65, 44, 43), (64, 12, 13), (65, 45, 44), (64, 13, 14), (65, 46, 45), (64, 14, 15), (65, 47, 46), (64, 15, 16), (65, 48, 47), (64, 16, 17), (65, 49, 48), (64, 17, 18), (65, 50, 49), (64, 18, 19), (65, 51, 50), (64, 19, 20), (65, 52, 51), (64, 20, 21), (65, 53, 52), (64, 21, 22), (65, 54, 53), (64, 22, 23), (65, 55, 54), (64, 23, 24), (65, 56, 55), (64, 24, 25), (65, 57, 56), (64, 25, 26), (65, 58, 57), (64, 26, 27), (65, 59, 58), (64, 27, 28), (65, 60, 59), (64, 28, 29), (65, 61, 60), (64, 29, 30), (65, 62, 61), (64, 30, 31), (65, 63, 62), (31, 0, 64), (65, 32, 63), (0, 32, 33, 1), (1, 33, 34, 2), (2, 34, 35, 3), (3, 35, 36, 4), (4, 36, 37, 5), (5, 37, 38, 6), (6, 38, 39, 7), (7, 39, 40, 8), (8, 40, 41, 9), (9, 41, 42, 10), (10, 42, 43, 11), (11, 43, 44, 12), (12, 44, 45, 13), (13, 45, 46, 14), (14, 46, 47, 15), (15, 47, 48, 16), (16, 48, 49, 17), (17, 49, 50, 18), (18, 50, 51, 19), (19, 51, 52, 20), (20, 52, 53, 21), (21, 53, 54, 22), (22, 54, 55, 23), (23, 55, 56, 24), (24, 56, 57, 25), (25, 57, 58, 26), (26, 58, 59, 27), (27, 59, 60, 28), (28, 60, 61, 29), (29, 61, 62, 30), (30, 62, 63, 31), (32, 0, 31, 63)])
me_cylinder.materials.append(mat_wheel)
me_cylinder.use_remesh_preserve_volume = False
me_cylinder.use_remesh_preserve_attributes = False
me_cylinder.use_mirror_vertex_groups = False
me_cylinder.update()
me_cube_036 = bpy.data.meshes.new('Cube.036')
me_cube_036.from_pydata([(3.989, 1.05, -0.6764), (3.989, 0.9497, -0.6764), (3.889, 0.9497, -0.6764), (3.889, 1.05, -0.6764), (3.989, 1.05, 0.7236), (3.989, 0.9497, 0.7236), (3.889, 0.9497, 0.7236), (3.889, 1.05, 0.7236)], [], [(0, 1, 2, 3), (4, 7, 6, 5), (0, 4, 5, 1), (1, 5, 6, 2), (2, 6, 7, 3), (4, 0, 3, 7)])
me_cube_036.materials.append(mat_underframe)
me_cube_036.use_remesh_preserve_volume = False
me_cube_036.use_remesh_preserve_attributes = False
me_cube_036.use_mirror_vertex_groups = False
me_cube_036.update()
me_sphere = bpy.data.meshes.new('Sphere')
me_sphere.from_pydata([(-1.333e-06, 1.25e-06, 31.62), (-22.88, 16.62, 14.14), (8.74, 26.9, 14.14), (28.28, 4.856e-07, 14.14), (-8.74, 26.9, -14.14), (22.88, 16.62, -14.14), (-28.28, -7.508e-07, -14.14), (1.432e-06, -1.515e-06, -31.62), (-13.45, 9.772, 26.9), (5.137, 15.81, 26.9), (-8.313, 25.58, 16.63), (-26.9, 5.941e-07, 16.63), (16.63, 1.043e-06, 26.9), (21.76, 15.81, 16.63), (-30.08, 9.772, -1.941e-06), (-18.59, 25.58, -2.13e-06), (4.973e-08, 31.62, -1.581e-06), (18.59, 25.58, -5.047e-07), (30.08, 9.772, 6.886e-07), (-21.76, 15.81, -16.63), (8.313, 25.58, -16.63), (26.9, -8.593e-07, -16.63), (-16.63, -1.308e-06, -26.9), (-5.137, 15.81, -26.9), (13.45, 9.772, -26.9), (-24.33, 17.68, -2.035e-06), (-20.73, 21.1, 7.071), (-21.46, 21.63, -2.082e-06), (-19.66, 23.34, 3.536), (-22.53, 19.39, 3.536), (-22.9, 19.65, -2.059e-06), (-20.02, 23.61, -2.106e-06), (-20.2, 22.22, 5.303), (-19.12, 24.46, 1.768), (-21.63, 20.25, 5.303), (-23.43, 18.53, 1.768), (-20.56, 22.49, 1.768), (-21.1, 21.37, 3.536), (-22.0, 20.51, 1.768), (-22.18, 20.64, -2.071e-06), (-20.74, 22.62, -2.094e-06), (-19.93, 22.78, 4.419), (-19.39, 23.9, 2.652), (-22.08, 19.82, 4.419), (-22.98, 18.96, 2.652), (-21.01, 22.06, 0.8839), (-20.11, 22.92, 2.652), (-21.82, 20.38, 3.536), (-20.38, 22.36, 3.536), (-21.73, 21.07, 0.8839), (-22.26, 19.95, 2.652), (-20.29, 23.05, 0.8839), (-19.57, 24.04, 0.8839), (-19.84, 23.48, 1.768), (-20.83, 21.93, 2.652), (-21.55, 20.94, 2.652), (-21.28, 21.5, 1.768), (-23.16, 19.09, 0.8839), (-22.45, 20.08, 0.8839), (-22.71, 19.52, 1.768), (-21.37, 20.81, 4.419), (-20.65, 21.8, 4.419), (-20.92, 21.24, 5.303), (-6.725, 4.886, 29.26), (-18.17, 13.2, 20.52), (2.569, 7.906, 29.26), (6.939, 21.36, 20.52), (0.2137, 26.24, 15.38), (-15.6, 21.1, 15.38), (-24.89, 8.312, 15.38), (-29.18, 4.886, -7.071), (-26.48, 13.2, 7.071), (-13.66, 26.24, -7.071), (4.37, 29.26, 7.071), (-4.37, 29.26, -7.071), (13.66, 26.24, 7.071), (20.73, 21.1, -7.071), (-25.02, 7.906, -15.38), (-15.25, 21.36, -15.38), (-0.2137, 26.24, -15.38), (15.6, 21.1, -15.38), (-22.45, -1.03e-06, -20.52), (-8.313, -1.412e-06, -29.26), (-6.939, 21.36, -20.52), (-2.569, 7.906, -29.26), (18.17, 13.2, -20.52), (6.725, 4.886, -29.26), (-10.88, 17.68, 21.76), (-4.156, 12.79, 26.9), (-1.588, 20.7, 21.76), (-20.17, 4.886, 21.76), (-28.49, 4.886, 8.313), (-4.156, 28.6, 8.313), (-13.45, 25.58, 8.313), (-9.294, 28.6, -1.855e-06), (-25.92, 12.79, -8.313), (-20.17, 20.7, -8.313), (4.156, 28.6, -8.313), (9.294, 28.6, -1.043e-06), (13.45, 25.58, -8.313), (-13.45, 15.81, -21.76), (-19.19, 7.906, -21.76), (-10.88, 7.906, -26.9), (10.88, 17.68, -21.76), (1.588, 20.7, -21.76), (4.156, 12.79, -26.9), (-19.08, 24.81, 0.4419)], [], [(9, 13, 12), (3, 12, 13), (18, 3, 13), (13, 17, 18), (21, 18, 5), (30, 25, 19), (26, 32, 10), (25, 35, 1), (34, 26, 1), (31, 40, 19), (40, 27, 19), (27, 39, 19), (39, 30, 19), (32, 41, 10), (41, 28, 10), (28, 42, 10), (42, 33, 10), (51, 36, 45), (45, 40, 51), (31, 51, 40), (40, 45, 27), (51, 31, 52), (52, 53, 51), (36, 51, 53), (53, 52, 33), (42, 28, 46), (46, 53, 42), (33, 42, 53), (53, 46, 36), (54, 36, 46), (46, 48, 54), (37, 54, 48), (48, 46, 28), (54, 37, 55), (55, 56, 54), (36, 54, 56), (56, 55, 38), (49, 27, 45), (45, 56, 49), (38, 49, 56), (56, 45, 36), (50, 38, 55), (55, 47, 50), (29, 50, 47), (47, 55, 37), (30, 57, 25), (57, 35, 25), (57, 30, 58), (58, 59, 57), (35, 57, 59), (59, 58, 38), (50, 29, 44), (44, 59, 50), (38, 50, 59), (59, 44, 35), (49, 38, 58), (58, 39, 49), (27, 49, 39), (39, 58, 30), (60, 34, 43), (43, 47, 60), (37, 60, 47), (47, 43, 29), (60, 37, 61), (61, 62, 60), (34, 60, 62), (62, 61, 32), (34, 62, 26), (62, 32, 26), (41, 32, 61), (61, 48, 41), (28, 41, 48), (48, 61, 37), (35, 44, 1), (44, 29, 1), (29, 43, 1), (43, 34, 1), (68, 10, 87), (87, 64, 68), (1, 68, 64), (64, 87, 8), (88, 8, 87), (87, 89, 88), (9, 88, 89), (89, 87, 10), (67, 2, 66), (66, 89, 67), (10, 67, 89), (89, 66, 9), (88, 9, 65), (65, 63, 88), (8, 88, 63), (65, 0, 63), (90, 11, 69), (69, 64, 90), (8, 90, 64), (64, 69, 1), (9, 66, 13), (66, 2, 13), (0, 65, 12), (65, 9, 12), (91, 14, 71), (71, 69, 91), (11, 91, 69), (69, 71, 1), (92, 16, 73), (73, 67, 92), (10, 92, 67), (67, 73, 2), (92, 10, 93), (93, 94, 92), (16, 92, 94), (94, 93, 15), (72, 4, 74), (74, 94, 72), (15, 72, 94), (94, 74, 16), (17, 76, 18), (76, 5, 18), (2, 75, 13), (75, 17, 13), (77, 19, 95), (95, 70, 77), (6, 77, 70), (70, 95, 14), (78, 4, 72), (72, 96, 78), (19, 78, 96), (96, 72, 15), (79, 20, 97), (97, 74, 79), (4, 79, 74), (74, 97, 16), (98, 16, 97), (97, 99, 98), (17, 98, 99), (99, 97, 20), (80, 5, 76), (76, 99, 80), (20, 80, 99), (99, 76, 17), (98, 17, 75), (75, 73, 98), (16, 98, 73), (73, 75, 2), (100, 23, 83), (83, 78, 100), (19, 100, 78), (78, 83, 4), (100, 19, 101), (101, 102, 100), (23, 100, 102), (102, 101, 22), (82, 7, 84), (84, 102, 82), (22, 82, 102), (102, 84, 23), (81, 22, 101), (101, 77, 81), (6, 81, 77), (77, 101, 19), (103, 24, 85), (85, 80, 103), (20, 103, 80), (80, 85, 5), (103, 20, 104), (104, 105, 103), (24, 103, 105), (105, 104, 23), (84, 7, 86), (86, 105, 84), (23, 84, 105), (105, 86, 24), (83, 23, 104), (104, 79, 83), (4, 83, 79), (79, 104, 20), (5, 85, 21), (85, 24, 21), (14, 95, 25), (95, 19, 25), (1, 71, 25), (71, 14, 25), (10, 68, 26), (68, 1, 26), (19, 96, 31), (96, 15, 31), (15, 93, 33), (93, 10, 33), (52, 106, 33), (106, 15, 33), (15, 106, 31), (106, 52, 31)])
me_sphere.use_remesh_preserve_volume = False
me_sphere.use_remesh_preserve_attributes = False
me_sphere.use_mirror_vertex_groups = False
me_sphere.update()

# ---- objects
ob_cube_022 = bpy.data.objects.new('Cube.022', me_cube_087)
ob_cube_021 = bpy.data.objects.new('Cube.021', me_cube_086)
ob_cube_020 = bpy.data.objects.new('Cube.020', me_cube_085)
ob_cube_018 = bpy.data.objects.new('Cube.018', me_cube_084)
ob_cube_017 = bpy.data.objects.new('Cube.017', me_cube_083)
ob_cube_016 = bpy.data.objects.new('Cube.016', me_cube_082)
ob_cube_014 = bpy.data.objects.new('Cube.014', me_cube_081)
ob_cube_012 = bpy.data.objects.new('Cube.012', me_cube_080)
ob_plane_001 = bpy.data.objects.new('Plane.001', me_plane_010)
ob_plane = bpy.data.objects.new('Plane', me_plane_009)
ob_cube_011 = bpy.data.objects.new('Cube.011', me_cube_079)
ob_cube_009 = bpy.data.objects.new('Cube.009', me_cube_078)
ob_cube = bpy.data.objects.new('Cube', me_cube_077)
ob_cube_015 = bpy.data.objects.new('Cube.015', me_cube_076)
ob_cube_002 = bpy.data.objects.new('Cube.002', me_cube_075)
ob_cube_007 = bpy.data.objects.new('Cube.007', me_cube_074)
ob_cube_005 = bpy.data.objects.new('Cube.005', me_cube_073)
ob_cube_001 = bpy.data.objects.new('Cube.001', me_cube_072)
ob_cube_055 = bpy.data.objects.new('Cube.055', me_cube_064)
ob_cube_054 = bpy.data.objects.new('Cube.054', me_cube_063)
ob_cube_053 = bpy.data.objects.new('Cube.053', me_cube_062)
ob_cube_052 = bpy.data.objects.new('Cube.052', me_cube_061)
ob_cube_051 = bpy.data.objects.new('Cube.051', me_cube_060)
ob_cube_050 = bpy.data.objects.new('Cube.050', me_cube_059)
ob_cube_046 = bpy.data.objects.new('Cube.046', me_cube_055)
ob_cube_019 = bpy.data.objects.new('Cube.019', me_cube_050)
ob_cube_030 = bpy.data.objects.new('Cube.030', me_cube_046)
ob_cube_029 = bpy.data.objects.new('Cube.029', me_cube_045)
ob_cube_027 = bpy.data.objects.new('Cube.027', me_cube_030)
ob_cube_026 = bpy.data.objects.new('Cube.026', me_cube_028)
ob_cube_025 = bpy.data.objects.new('Cube.025', me_cube_027)
ob_cube_023 = bpy.data.objects.new('Cube.023', me_cube_026)
ob_cube_013 = bpy.data.objects.new('Cube.013', me_cube_014)
ob_cube_010 = bpy.data.objects.new('Cube.010', me_cube_011)
ob_cube_008 = bpy.data.objects.new('Cube.008', me_cube_009)
ob_cube_006 = bpy.data.objects.new('Cube.006', me_cube_005)
ob_cube_004 = bpy.data.objects.new('Cube.004', me_cube_004)
ob_cube_003 = bpy.data.objects.new('Cube.003', me_cube_003)
ob_tube_001 = bpy.data.objects.new('Tube.001', me_tube_002)
ob_cylinder_010 = bpy.data.objects.new('Cylinder.010', me_cylinder_011)
ob_cylinder_009 = bpy.data.objects.new('Cylinder.009', me_cylinder_010)
ob_cylinder_007 = bpy.data.objects.new('Cylinder.007', me_cylinder_008)
ob_cube_043 = bpy.data.objects.new('Cube.043', me_cube_044)
ob_tube = bpy.data.objects.new('Tube', me_tube)
ob_cube_042 = bpy.data.objects.new('Cube.042', me_cube_043)
ob_cylinder_005 = bpy.data.objects.new('Cylinder.005', me_cylinder_006)
ob_cylinder_003 = bpy.data.objects.new('Cylinder.003', me_cylinder_003)
ob_cylinder = bpy.data.objects.new('Cylinder', me_cylinder)
ob_cube_035 = bpy.data.objects.new('Cube.035', me_cube_036)
ob_camera = bpy.data.objects.new('Camera', cam_camera_001)
ob_sphere = bpy.data.objects.new('Sphere', me_sphere)
ob_lamp_001 = bpy.data.objects.new('Lamp.001', light_lamp)

# ---- transforms, parenting, visibility, modifiers, constraints
ob_cube_022.location = (0.0, 1.125e-16, -1.125e-16)
ob_cube_022.rotation_euler = (1.571, -0.0, 1.571)
ob_cube_022.lock_rotations_4d = False
ob_cube_022.empty_display_type = 'ARROWS'
ob_cube_022.color = (0.0, 0.0, 0.0, 1.0)
ob_cube_022.lineart.crease_threshold = 0.0
ob_cube_021.location = (0.0, -1.125e-16, 1.125e-16)
ob_cube_021.rotation_euler = (1.571, -0.0, 1.571)
ob_cube_021.lock_rotations_4d = False
ob_cube_021.empty_display_type = 'ARROWS'
ob_cube_021.color = (0.0, 0.0, 0.0, 1.0)
ob_cube_021.lineart.crease_threshold = 0.0
ob_cube_020.location = (0.0, -1.125e-16, 1.125e-16)
ob_cube_020.rotation_euler = (1.571, -0.0, 1.571)
ob_cube_020.lock_rotations_4d = False
ob_cube_020.empty_display_type = 'ARROWS'
ob_cube_020.color = (0.0, 0.0, 0.0, 1.0)
ob_cube_020.lineart.crease_threshold = 0.0
ob_cube_018.location = (0.0, 1.125e-16, -1.125e-16)
ob_cube_018.rotation_euler = (1.571, -0.0, 1.571)
ob_cube_018.lock_rotations_4d = False
ob_cube_018.empty_display_type = 'ARROWS'
ob_cube_018.color = (0.0, 0.0, 0.0, 1.0)
ob_cube_018.lineart.crease_threshold = 0.0
ob_cube_017.location = (0.0, 0.0, 0.0)
ob_cube_017.rotation_euler = (1.571, -0.0, 1.571)
ob_cube_017.lock_rotations_4d = False
ob_cube_017.empty_display_type = 'ARROWS'
ob_cube_017.color = (0.0, 0.0, 0.0, 1.0)
ob_cube_017.lineart.crease_threshold = 0.0
ob_cube_016.location = (0.0, -1.125e-16, 1.125e-16)
ob_cube_016.rotation_euler = (1.571, -0.0, 1.571)
ob_cube_016.lock_rotations_4d = False
ob_cube_016.empty_display_type = 'ARROWS'
ob_cube_016.color = (0.0, 0.0, 0.0, 1.0)
ob_cube_016.lineart.crease_threshold = 0.0
ob_cube_014.location = (0.0, -1.125e-16, 1.125e-16)
ob_cube_014.rotation_euler = (1.571, -0.0, 1.571)
ob_cube_014.lock_rotations_4d = False
ob_cube_014.empty_display_type = 'ARROWS'
ob_cube_014.color = (0.0, 0.0, 0.0, 1.0)
ob_cube_014.lineart.crease_threshold = 0.0
ob_cube_012.location = (0.0, 1.125e-16, -1.125e-16)
ob_cube_012.rotation_euler = (1.571, -0.0, 1.571)
ob_cube_012.lock_rotations_4d = False
ob_cube_012.empty_display_type = 'ARROWS'
ob_cube_012.color = (0.0, 0.0, 0.0, 1.0)
ob_cube_012.lineart.crease_threshold = 0.0
ob_plane_001.location = (0.0, -1.125e-16, 1.125e-16)
ob_plane_001.rotation_euler = (1.571, -0.0, -1.571)
ob_plane_001.lock_rotations_4d = False
ob_plane_001.empty_display_type = 'ARROWS'
ob_plane_001.color = (0.0, 0.0, 0.0, 1.0)
ob_plane_001.lineart.crease_threshold = 0.0
ob_plane.location = (0.0, -1.125e-16, 1.125e-16)
ob_plane.rotation_euler = (1.571, -0.0, 1.571)
ob_plane.lock_rotations_4d = False
ob_plane.empty_display_type = 'ARROWS'
ob_plane.color = (0.0, 0.0, 0.0, 1.0)
ob_plane.lineart.crease_threshold = 0.0
ob_cube_011.location = (0.0, -1.125e-16, 1.125e-16)
ob_cube_011.rotation_euler = (1.571, -0.0, 1.571)
ob_cube_011.lock_rotations_4d = False
ob_cube_011.empty_display_type = 'ARROWS'
ob_cube_011.color = (0.0, 0.0, 0.0, 1.0)
ob_cube_011.lineart.crease_threshold = 0.0
ob_cube_009.location = (0.0, 1.125e-16, -1.125e-16)
ob_cube_009.rotation_euler = (1.571, -0.0, 1.571)
ob_cube_009.lock_rotations_4d = False
ob_cube_009.empty_display_type = 'ARROWS'
ob_cube_009.color = (0.0, 0.0, 0.0, 1.0)
ob_cube_009.lineart.crease_threshold = 0.0
ob_cube.location = (0.0, 0.0, 0.0)
ob_cube.rotation_euler = (1.571, -0.0, 1.571)
ob_cube.lock_rotations_4d = False
ob_cube.empty_display_type = 'ARROWS'
ob_cube.color = (0.0, 0.0, 0.0, 1.0)
ob_cube.lineart.crease_threshold = 0.0
ob_cube_015.location = (0.0, -1.125e-16, 1.125e-16)
ob_cube_015.rotation_euler = (1.571, -0.0, 1.571)
ob_cube_015.lock_rotations_4d = False
ob_cube_015.empty_display_type = 'ARROWS'
ob_cube_015.color = (0.0, 0.0, 0.0, 1.0)
ob_cube_015.lineart.crease_threshold = 0.0
ob_cube_002.location = (0.0, 1.125e-16, -1.125e-16)
ob_cube_002.rotation_euler = (1.571, -0.0, 1.571)
ob_cube_002.lock_rotations_4d = False
ob_cube_002.empty_display_type = 'ARROWS'
ob_cube_002.color = (0.0, 0.0, 0.0, 1.0)
ob_cube_002.lineart.crease_threshold = 0.0
ob_cube_007.location = (0.0, 0.0, 0.0)
ob_cube_007.rotation_euler = (1.571, -0.0, 1.571)
ob_cube_007.lock_rotations_4d = False
ob_cube_007.empty_display_type = 'ARROWS'
ob_cube_007.color = (0.0, 0.0, 0.0, 1.0)
ob_cube_007.lineart.crease_threshold = 0.0
ob_cube_005.location = (0.0, 1.125e-16, -1.125e-16)
ob_cube_005.rotation_euler = (1.571, -0.0, 1.571)
ob_cube_005.lock_rotations_4d = False
ob_cube_005.empty_display_type = 'ARROWS'
ob_cube_005.color = (0.0, 0.0, 0.0, 1.0)
ob_cube_005.lineart.crease_threshold = 0.0
ob_cube_001.location = (0.0, -1.125e-16, 1.125e-16)
ob_cube_001.rotation_euler = (1.571, -0.0, 1.571)
ob_cube_001.lock_rotations_4d = False
ob_cube_001.empty_display_type = 'ARROWS'
ob_cube_001.color = (0.0, 0.0, 0.0, 1.0)
ob_cube_001.lineart.crease_threshold = 0.0
ob_cube_055.location = (0.0, 1.125e-16, -1.125e-16)
ob_cube_055.rotation_euler = (1.571, -0.0, 1.571)
ob_cube_055.lock_rotations_4d = False
ob_cube_055.empty_display_type = 'ARROWS'
ob_cube_055.color = (0.0, 0.0, 0.0, 1.0)
ob_cube_055.lineart.crease_threshold = 0.0
ob_cube_054.location = (0.0, 1.125e-16, -1.125e-16)
ob_cube_054.rotation_euler = (1.571, -0.0, 1.571)
ob_cube_054.lock_rotations_4d = False
ob_cube_054.empty_display_type = 'ARROWS'
ob_cube_054.color = (0.0, 0.0, 0.0, 1.0)
ob_cube_054.lineart.crease_threshold = 0.0
ob_cube_053.location = (0.0, 1.125e-16, -1.125e-16)
ob_cube_053.rotation_euler = (1.571, -0.0, 1.571)
ob_cube_053.lock_rotations_4d = False
ob_cube_053.empty_display_type = 'ARROWS'
ob_cube_053.color = (0.0, 0.0, 0.0, 1.0)
ob_cube_053.lineart.crease_threshold = 0.0
ob_cube_052.location = (0.0, 1.125e-16, -1.125e-16)
ob_cube_052.rotation_euler = (1.571, -0.0, 1.571)
ob_cube_052.lock_rotations_4d = False
ob_cube_052.empty_display_type = 'ARROWS'
ob_cube_052.color = (0.0, 0.0, 0.0, 1.0)
ob_cube_052.lineart.crease_threshold = 0.0
ob_cube_051.location = (0.0, 1.125e-16, -1.125e-16)
ob_cube_051.rotation_euler = (1.571, -0.0, 1.571)
ob_cube_051.lock_rotations_4d = False
ob_cube_051.empty_display_type = 'ARROWS'
ob_cube_051.color = (0.0, 0.0, 0.0, 1.0)
ob_cube_051.lineart.crease_threshold = 0.0
ob_cube_050.location = (0.0, 1.125e-16, -1.125e-16)
ob_cube_050.rotation_euler = (1.571, -0.0, 1.571)
ob_cube_050.lock_rotations_4d = False
ob_cube_050.empty_display_type = 'ARROWS'
ob_cube_050.color = (0.0, 0.0, 0.0, 1.0)
ob_cube_050.lineart.crease_threshold = 0.0
ob_cube_046.location = (0.0, 1.125e-16, -1.125e-16)
ob_cube_046.rotation_euler = (1.571, -0.0, 1.571)
ob_cube_046.lock_rotations_4d = False
ob_cube_046.empty_display_type = 'ARROWS'
ob_cube_046.color = (0.0, 0.0, 0.0, 1.0)
ob_cube_046.lineart.crease_threshold = 0.0
ob_cube_019.location = (0.0, -1.125e-16, 1.125e-16)
ob_cube_019.rotation_euler = (1.571, -0.0, 1.571)
ob_cube_019.lock_rotations_4d = False
ob_cube_019.empty_display_type = 'ARROWS'
ob_cube_019.color = (0.0, 0.0, 0.0, 1.0)
ob_cube_019.lineart.crease_threshold = 0.0
ob_cube_030.location = (0.0, -1.125e-16, 1.125e-16)
ob_cube_030.rotation_euler = (1.571, -0.0, 1.571)
ob_cube_030.lock_rotations_4d = False
ob_cube_030.empty_display_type = 'ARROWS'
ob_cube_030.color = (0.0, 0.0, 0.0, 1.0)
ob_cube_030.lineart.crease_threshold = 0.0
ob_cube_029.location = (0.0, -1.125e-16, 1.125e-16)
ob_cube_029.rotation_euler = (1.571, -0.0, 1.571)
ob_cube_029.lock_rotations_4d = False
ob_cube_029.empty_display_type = 'ARROWS'
ob_cube_029.color = (0.0, 0.0, 0.0, 1.0)
ob_cube_029.lineart.crease_threshold = 0.0
ob_cube_027.location = (0.0, -1.125e-16, 1.125e-16)
ob_cube_027.rotation_euler = (1.571, -0.0, 1.571)
ob_cube_027.lock_rotations_4d = False
ob_cube_027.empty_display_type = 'ARROWS'
ob_cube_027.color = (0.0, 0.0, 0.0, 1.0)
ob_cube_027.lineart.crease_threshold = 0.0
ob_cube_026.location = (0.0, -1.125e-16, 1.125e-16)
ob_cube_026.rotation_euler = (1.571, -0.0, 1.571)
ob_cube_026.lock_rotations_4d = False
ob_cube_026.empty_display_type = 'ARROWS'
ob_cube_026.color = (0.0, 0.0, 0.0, 1.0)
ob_cube_026.lineart.crease_threshold = 0.0
ob_cube_025.location = (0.0, -1.125e-16, 1.125e-16)
ob_cube_025.rotation_euler = (1.571, -0.0, 1.571)
ob_cube_025.lock_rotations_4d = False
ob_cube_025.empty_display_type = 'ARROWS'
ob_cube_025.color = (0.0, 0.0, 0.0, 1.0)
ob_cube_025.lineart.crease_threshold = 0.0
ob_cube_023.location = (0.0, -1.125e-16, 1.125e-16)
ob_cube_023.rotation_euler = (1.571, -0.0, 1.571)
ob_cube_023.lock_rotations_4d = False
ob_cube_023.empty_display_type = 'ARROWS'
ob_cube_023.color = (0.0, 0.0, 0.0, 1.0)
ob_cube_023.lineart.crease_threshold = 0.0
ob_cube_013.location = (0.0, 1.125e-16, -1.125e-16)
ob_cube_013.rotation_euler = (1.571, -0.0, 1.571)
ob_cube_013.lock_rotations_4d = False
ob_cube_013.empty_display_type = 'ARROWS'
ob_cube_013.color = (0.0, 0.0, 0.0, 1.0)
ob_cube_013.lineart.crease_threshold = 0.0
ob_cube_010.location = (0.0, -1.125e-16, 1.125e-16)
ob_cube_010.rotation_euler = (1.571, -0.0, 1.571)
ob_cube_010.lock_rotations_4d = False
ob_cube_010.empty_display_type = 'ARROWS'
ob_cube_010.color = (0.0, 0.0, 0.0, 1.0)
ob_cube_010.lineart.crease_threshold = 0.0
ob_cube_008.location = (0.0, 1.125e-16, -1.125e-16)
ob_cube_008.rotation_euler = (1.571, -0.0, 1.571)
ob_cube_008.scale = (-1.0, 1.0, 1.0)
ob_cube_008.lock_rotations_4d = False
ob_cube_008.empty_display_type = 'ARROWS'
ob_cube_008.color = (0.0, 0.0, 0.0, 1.0)
ob_cube_008.lineart.crease_threshold = 0.0
ob_cube_006.location = (0.0, -1.125e-16, 1.125e-16)
ob_cube_006.rotation_euler = (1.571, -0.0, 1.571)
ob_cube_006.scale = (-1.0, 1.0, 1.0)
ob_cube_006.lock_rotations_4d = False
ob_cube_006.empty_display_type = 'ARROWS'
ob_cube_006.color = (0.0, 0.0, 0.0, 1.0)
ob_cube_006.lineart.crease_threshold = 0.0
ob_cube_004.location = (0.0, -1.125e-16, 1.125e-16)
ob_cube_004.rotation_euler = (1.571, -0.0, 1.571)
ob_cube_004.lock_rotations_4d = False
ob_cube_004.empty_display_type = 'ARROWS'
ob_cube_004.color = (0.0, 0.0, 0.0, 1.0)
ob_cube_004.lineart.crease_threshold = 0.0
ob_cube_003.location = (0.0, 1.125e-16, -1.125e-16)
ob_cube_003.rotation_euler = (1.571, -0.0, 1.571)
ob_cube_003.lock_rotations_4d = False
ob_cube_003.empty_display_type = 'ARROWS'
ob_cube_003.color = (0.0, 0.0, 0.0, 1.0)
ob_cube_003.lineart.crease_threshold = 0.0
ob_tube_001.location = (0.0, 0.0, 0.0)
ob_tube_001.rotation_euler = (1.49e-08, -1.49e-08, -18.85)
ob_tube_001.lock_rotations_4d = False
ob_tube_001.empty_display_type = 'ARROWS'
ob_tube_001.color = (0.0, 0.0, 0.0, 1.0)
ob_tube_001.lineart.crease_threshold = 0.0
ob_cylinder_010.location = (-5.078e-31, 0.0, 0.0)
ob_cylinder_010.rotation_euler = (1.571, 1.51e-07, 1.571)
ob_cylinder_010.lock_rotations_4d = False
ob_cylinder_010.empty_display_type = 'ARROWS'
ob_cylinder_010.color = (0.0, 0.0, 0.0, 1.0)
ob_cylinder_010.lineart.crease_threshold = 0.0
ob_cylinder_009.location = (5.078e-31, 0.0, 0.0)
ob_cylinder_009.rotation_euler = (1.571, 1.51e-07, 1.571)
ob_cylinder_009.lock_rotations_4d = False
ob_cylinder_009.empty_display_type = 'ARROWS'
ob_cylinder_009.color = (0.0, 0.0, 0.0, 1.0)
ob_cylinder_009.lineart.crease_threshold = 0.0
ob_cylinder_007.location = (0.0, 0.0, 0.0)
ob_cylinder_007.rotation_euler = (1.571, 1.51e-07, 1.571)
ob_cylinder_007.scale = (0.1, 0.1, 0.1)
ob_cylinder_007.lock_rotations_4d = False
ob_cylinder_007.empty_display_type = 'ARROWS'
ob_cylinder_007.color = (0.0, 0.0, 0.0, 1.0)
ob_cylinder_007.lineart.crease_threshold = 0.0
ob_cube_043.location = (0.0, 0.0, 0.0)
ob_cube_043.rotation_euler = (1.571, -1.49e-08, -18.85)
ob_cube_043.lock_rotations_4d = False
ob_cube_043.empty_display_type = 'ARROWS'
ob_cube_043.color = (0.0, 0.0, 0.0, 1.0)
ob_cube_043.lineart.crease_threshold = 0.0
ob_tube.location = (0.0, 0.0, 0.0)
ob_tube.rotation_euler = (1.49e-08, -1.49e-08, -18.85)
ob_tube.lock_rotations_4d = False
ob_tube.empty_display_type = 'ARROWS'
ob_tube.color = (0.0, 0.0, 0.0, 1.0)
ob_tube.lineart.crease_threshold = 0.0
ob_cube_042.location = (0.0, 0.0, 0.0)
ob_cube_042.rotation_euler = (1.571, -1.49e-08, -18.85)
ob_cube_042.lock_rotations_4d = False
ob_cube_042.empty_display_type = 'ARROWS'
ob_cube_042.color = (0.0, 0.0, 0.0, 1.0)
ob_cube_042.lineart.crease_threshold = 0.0
ob_cylinder_005.location = (0.0, 0.0, 0.0)
ob_cylinder_005.rotation_euler = (1.571, 1.51e-07, 1.571)
ob_cylinder_005.scale = (0.1, 0.1, 0.1)
ob_cylinder_005.lock_rotations_4d = False
ob_cylinder_005.empty_display_type = 'ARROWS'
ob_cylinder_005.color = (0.0, 0.0, 0.0, 1.0)
ob_cylinder_005.lineart.crease_threshold = 0.0
ob_cylinder_003.location = (5.078e-31, 0.0, 0.0)
ob_cylinder_003.rotation_euler = (1.571, 1.51e-07, 1.571)
ob_cylinder_003.lock_rotations_4d = False
ob_cylinder_003.empty_display_type = 'ARROWS'
ob_cylinder_003.color = (0.0, 0.0, 0.0, 1.0)
ob_cylinder_003.lineart.crease_threshold = 0.0
ob_cylinder.location = (-5.078e-31, 0.0, 0.0)
ob_cylinder.rotation_euler = (1.571, 1.51e-07, 1.571)
ob_cylinder.lock_rotations_4d = False
ob_cylinder.empty_display_type = 'ARROWS'
ob_cylinder.color = (0.0, 0.0, 0.0, 1.0)
ob_cylinder.lineart.crease_threshold = 0.0
ob_cube_035.location = (0.0, 0.0, 0.0)
ob_cube_035.rotation_euler = (1.571, 1.51e-07, 1.571)
ob_cube_035.lock_rotations_4d = False
ob_cube_035.empty_display_type = 'ARROWS'
ob_cube_035.color = (0.0, 0.0, 0.0, 1.0)
ob_cube_035.lineart.crease_threshold = 0.0
ob_camera.location = (10.0, -10.0, 10.0)
ob_camera.rotation_euler = (1.047, 0.01082, 0.7854)
ob_camera.lock_rotations_4d = False
ob_camera.empty_display_type = 'ARROWS'
ob_camera.color = (0.0, 0.0, 0.0, 1.0)
ob_camera.lineart.crease_threshold = 0.0
ob_sphere.location = (-0.02993, 0.1261, 0.07312)
ob_sphere.rotation_euler = (1.571, -0.0, 1.571)
ob_sphere.lock_rotations_4d = False
ob_sphere.empty_display_type = 'ARROWS'
ob_sphere.color = (0.0, 0.0, 0.0, 1.0)
ob_sphere.show_instancer_for_render = False
ob_sphere.instance_type = 'VERTS'
ob_sphere.use_instance_vertices_rotation = True
ob_sphere.lineart.crease_threshold = 0.0
ob_lamp_001.parent = ob_sphere
ob_lamp_001.matrix_parent_inverse = Matrix(((-4.371e-08, 1.0, -2.118e-22, -0.1261), (4.371e-08, 1.911e-15, 1.0, -0.07312), (1.0, 4.371e-08, -4.371e-08, 0.02993), (0.0, 0.0, 0.0, 1.0)))
ob_lamp_001.location = (-0.02993, 0.1261, 0.07312)
ob_lamp_001.rotation_euler = (1.571, -0.0, 1.571)
ob_lamp_001.lock_rotations_4d = False
ob_lamp_001.empty_display_type = 'ARROWS'
ob_lamp_001.color = (0.0, 0.0, 0.0, 1.0)
ob_lamp_001.lineart.crease_threshold = 0.0

# ---- collection membership
col_collection_1.objects.link(ob_cube_022)
col_collection_1.objects.link(ob_cube_021)
col_collection_1.objects.link(ob_cube_020)
col_collection_1.objects.link(ob_cube_018)
col_collection_1.objects.link(ob_cube_017)
col_collection_1.objects.link(ob_cube_016)
col_collection_1.objects.link(ob_cube_014)
col_collection_1.objects.link(ob_cube_012)
col_collection_1.objects.link(ob_plane_001)
col_collection_1.objects.link(ob_plane)
col_collection_1.objects.link(ob_cube_011)
col_collection_1.objects.link(ob_cube_009)
col_collection_1.objects.link(ob_cube)
col_collection_1.objects.link(ob_cube_015)
col_collection_1.objects.link(ob_cube_002)
col_collection_1.objects.link(ob_cube_007)
col_collection_1.objects.link(ob_cube_005)
col_collection_1.objects.link(ob_cube_001)
col_collection_1.objects.link(ob_cube_055)
col_collection_1.objects.link(ob_cube_054)
col_collection_1.objects.link(ob_cube_053)
col_collection_1.objects.link(ob_cube_052)
col_collection_1.objects.link(ob_cube_051)
col_collection_1.objects.link(ob_cube_050)
col_collection_1.objects.link(ob_cube_046)
col_collection_1.objects.link(ob_cube_019)
col_collection_1.objects.link(ob_cube_030)
col_collection_1.objects.link(ob_cube_029)
col_collection_1.objects.link(ob_cube_027)
col_collection_1.objects.link(ob_cube_026)
col_collection_1.objects.link(ob_cube_025)
col_collection_1.objects.link(ob_cube_023)
col_collection_1.objects.link(ob_cube_013)
col_collection_1.objects.link(ob_cube_010)
col_collection_1.objects.link(ob_cube_008)
col_collection_1.objects.link(ob_cube_006)
col_collection_1.objects.link(ob_cube_004)
col_collection_1.objects.link(ob_cube_003)
col_collection_1.objects.link(ob_tube_001)
col_collection_1.objects.link(ob_cylinder_010)
col_collection_1.objects.link(ob_cylinder_009)
col_collection_1.objects.link(ob_cylinder_007)
col_collection_1.objects.link(ob_cube_043)
col_collection_1.objects.link(ob_tube)
col_collection_1.objects.link(ob_cube_042)
col_collection_1.objects.link(ob_cylinder_005)
col_collection_1.objects.link(ob_cylinder_003)
col_collection_1.objects.link(ob_cylinder)
col_collection_1.objects.link(ob_cube_035)
col_collection_2.objects.link(ob_camera)
col_collection_3.objects.link(ob_sphere)
col_collection_3.objects.link(ob_lamp_001)

# ---- scene / render settings (as saved in the file)
scene.camera = ob_camera
scene.frame_start = 1; scene.frame_end = 250; scene.frame_set(1)
scene.render.engine = 'BLENDER_EEVEE_NEXT'
scene.render.image_settings.color_mode = 'RGB'
scene.render.image_settings.compression = 90
scene.render.resolution_x = 128
scene.render.resolution_y = 128
scene.render.pixel_aspect_x = 100.0
scene.render.pixel_aspect_y = 100.0
scene.render.fps = 25
scene.render.dither_intensity = 0.0
scene.render.use_compositing = False
scene.render.use_sequencer = False
scene.render.bake_bias = 0.0
scene.render.use_stamp_time = False
scene.render.use_stamp_date = False
scene.render.use_stamp_frame = False
scene.render.use_stamp_camera = False
scene.render.use_stamp_scene = False
scene.render.use_stamp_filename = False
scene.render.use_stamp_render_time = False
scene.render.stamp_font_size = 0
scene.cycles.use_denoising = False
scene.cycles.samples = 10
scene.cycles.sampling_pattern = 'TABULATED_SOBOL'
scene.cycles.light_sampling_threshold = 0.0
scene.cycles.use_adaptive_sampling = False
scene.cycles.use_light_tree = False
scene.cycles.blur_glossy = 0.0
scene.cycles.volume_bounces = 1
scene.cycles.pixel_filter_type = 'GAUSSIAN'
scene.cycles.sample_clamp_indirect = 0.0
scene.view_settings.view_transform = 'Raw'
bpy.context.view_layer.update()
